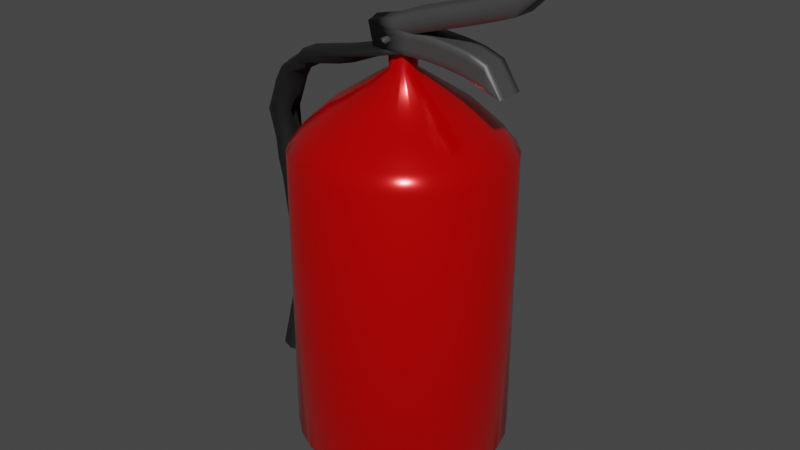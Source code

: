 # Source: Apar.blend  (saved by Blender 3.3.6; exported with 4.5.12 LTS)
import bpy
from mathutils import Matrix  # noqa: F401  (used for matrix-valued properties, if any)

bpy.ops.wm.read_factory_settings(use_empty=True)
scene = bpy.context.scene
scene.name = 'Scene'

# ---- collections
col_collection = bpy.data.collections.new('Collection'); scene.collection.children.link(col_collection)

# ---- materials (node trees are filled in below, after node groups)
mat_tabung = bpy.data.materials.new('Tabung')
mat_tabung.use_transparent_shadow = False
mat_pegangan = bpy.data.materials.new('Pegangan')
mat_pegangan.use_transparent_shadow = False
mat_selang = bpy.data.materials.new('Selang')
mat_selang.use_transparent_shadow = False

# ---- material node trees
mat_tabung.use_nodes = True; mat_tabung.node_tree.nodes.clear()
_N = mat_tabung.node_tree.nodes; _L = mat_tabung.node_tree.links
n0 = _N.new('ShaderNodeOutputMaterial'); n0.name = 'Material Output'; n0.location = (300, 300)
n1 = _N.new('ShaderNodeBsdfPrincipled'); n1.name = 'Principled BSDF'; n1.location = (-24, 296)
n1.distribution = 'GGX'
n1.subsurface_method = 'RANDOM_WALK_SKIN'
n1.inputs[0].default_value = (0.8, 0.0, 0.0, 1.0)
n1.inputs[1].default_value = 0.48
n1.inputs[2].default_value = 0.1873
n1.inputs[3].default_value = 1.45
n1.inputs[13].default_value = 0.6709
n1.inputs[27].default_value = (0.0, 0.0, 0.0, 1.0)
n1.inputs[28].default_value = 1.0
_L.new(n1.outputs[0], n0.inputs[0])
n0.is_active_output = True
mat_pegangan.use_nodes = True; mat_pegangan.node_tree.nodes.clear()
_N = mat_pegangan.node_tree.nodes; _L = mat_pegangan.node_tree.links
n0 = _N.new('ShaderNodeOutputMaterial'); n0.name = 'Material Output'; n0.location = (300, 300)
n1 = _N.new('ShaderNodeBsdfPrincipled'); n1.name = 'Principled BSDF.001'; n1.location = (-24, 301)
n1.distribution = 'GGX'
n1.subsurface_method = 'RANDOM_WALK_SKIN'
n1.inputs[0].default_value = (0.0903, 0.0903, 0.0903, 1.0)
n1.inputs[1].default_value = 0.44
n1.inputs[2].default_value = 0.5109
n1.inputs[3].default_value = 1.45
n1.inputs[13].default_value = 0.6564
n1.inputs[27].default_value = (0.0, 0.0, 0.0, 1.0)
n1.inputs[28].default_value = 1.0
_L.new(n1.outputs[0], n0.inputs[0])
n0.is_active_output = True
mat_selang.use_nodes = True; mat_selang.node_tree.nodes.clear()
_N = mat_selang.node_tree.nodes; _L = mat_selang.node_tree.links
n0 = _N.new('ShaderNodeBsdfPrincipled'); n0.name = 'Principled BSDF'; n0.location = (10, 300)
n0.distribution = 'GGX'
n0.subsurface_method = 'RANDOM_WALK_SKIN'
n0.inputs[0].default_value = (0.0, 0.0, 0.0, 1.0)
n0.inputs[2].default_value = 0.8164
n0.inputs[3].default_value = 1.45
n0.inputs[13].default_value = 0.6018
n0.inputs[27].default_value = (0.0, 0.0, 0.0, 1.0)
n0.inputs[28].default_value = 1.0
n1 = _N.new('ShaderNodeOutputMaterial'); n1.name = 'Material Output'; n1.location = (300, 300)
_L.new(n0.outputs[0], n1.inputs[0])
n1.is_active_output = True

# ---- world
world_world = bpy.data.worlds.new('World'); scene.world = world_world
world_world.use_nodes = True; world_world.node_tree.nodes.clear()
_N = world_world.node_tree.nodes; _L = world_world.node_tree.links
n0 = _N.new('ShaderNodeOutputWorld'); n0.name = 'World Output'; n0.location = (300, 300)
n1 = _N.new('ShaderNodeBackground'); n1.name = 'Background'; n1.location = (10, 300)
n1.inputs[0].default_value = (0.05088, 0.05088, 0.05088, 1.0)
_L.new(n1.outputs[0], n0.inputs[0])
n0.is_active_output = True
world_world.color = (0.05088, 0.05088, 0.05088)
world_world.use_sun_shadow = False
world_world.sun_shadow_jitter_overblur = 0.0

# ---- meshes
me_cylinder = bpy.data.meshes.new('Cylinder')
me_cylinder.from_pydata([(-1.231e-10, 0.4286, 0.0), (1.626e-09, 0.1221, 2.004), (0.09885, 0.4171, 0.0), (0.02816, 0.1188, 2.004), (0.1924, 0.383, 0.0), (0.0548, 0.1091, 2.004), (0.2755, 0.3283, 0.0), (0.07849, 0.09354, 2.004), (0.3438, 0.256, 0.0), (0.09795, 0.07292, 2.004), (0.3936, 0.1698, 0.0), (0.1121, 0.04837, 2.004), (0.4221, 0.07443, 0.0), (0.1203, 0.0212, 2.004), (0.4279, -0.02492, 0.0), (0.1219, -0.0071, 2.004), (0.4106, -0.1229, 0.0), (0.117, -0.03502, 2.004), (0.3712, -0.2143, 0.0), (0.1058, -0.06106, 2.004), (0.3118, -0.2941, 0.0), (0.08882, -0.0838, 2.004), (0.2355, -0.3581, 0.0), (0.0671, -0.102, 2.004), (0.1466, -0.4028, 0.0), (0.04176, -0.1147, 2.004), (0.04976, -0.4257, 0.0), (0.01418, -0.1213, 2.004), (-0.04976, -0.4257, 0.0), (-0.01418, -0.1213, 2.004), (-0.1466, -0.4028, 0.0), (-0.04176, -0.1147, 2.004), (-0.2355, -0.3581, 0.0), (-0.0671, -0.102, 2.004), (-0.3118, -0.2941, 0.0), (-0.08882, -0.0838, 2.004), (-0.3712, -0.2143, 0.0), (-0.1058, -0.06106, 2.004), (-0.4106, -0.1229, 0.0), (-0.117, -0.03502, 2.004), (-0.4279, -0.02492, 0.0), (-0.1219, -0.0071, 2.004), (-0.4221, 0.07443, 0.0), (-0.1203, 0.0212, 2.004), (-0.3936, 0.1698, 0.0), (-0.1121, 0.04837, 2.004), (-0.3438, 0.256, 0.0), (-0.09795, 0.07292, 2.004), (-0.2755, 0.3283, 0.0), (-0.07849, 0.09354, 2.004), (-0.1924, 0.383, 0.0), (-0.0548, 0.1091, 2.004), (-0.09885, 0.4171, 0.0), (-0.02816, 0.1188, 2.004), (-1.024e-08, 1.0, 1.633), (0.2306, 0.973, 1.633), (0.4488, 0.8936, 1.633), (0.6428, 0.766, 1.633), (0.8021, 0.5972, 1.633), (0.9182, 0.3961, 1.633), (0.9848, 0.1736, 1.633), (0.9983, -0.05814, 1.633), (0.958, -0.2868, 1.633), (0.866, -0.5, 1.633), (0.7274, -0.6862, 1.633), (0.5495, -0.8355, 1.633), (0.342, -0.9397, 1.633), (0.1161, -0.9932, 1.633), (-0.1161, -0.9932, 1.633), (-0.342, -0.9397, 1.633), (-0.5495, -0.8355, 1.633), (-0.7274, -0.6862, 1.633), (-0.866, -0.5, 1.633), (-0.958, -0.2868, 1.633), (-0.9983, -0.05814, 1.633), (-0.9848, 0.1736, 1.633), (-0.9182, 0.3961, 1.633), (-0.8021, 0.5972, 1.633), (-0.6428, 0.766, 1.633), (-0.4488, 0.8936, 1.633), (-0.2306, 0.973, 1.633), (-2.267e-09, 0.6318, 1.83), (0.1457, 0.6147, 1.83), (0.2835, 0.5646, 1.83), (0.4061, 0.484, 1.83), (0.5067, 0.3773, 1.83), (0.5801, 0.2502, 1.83), (0.6222, 0.1097, 1.83), (0.6307, -0.03673, 1.83), (0.6052, -0.1812, 1.83), (0.5471, -0.3159, 1.83), (0.4595, -0.4335, 1.83), (0.3472, -0.5278, 1.83), (0.2161, -0.5937, 1.83), (0.07334, -0.6275, 1.83), (-0.07334, -0.6275, 1.83), (-0.2161, -0.5937, 1.83), (-0.3472, -0.5278, 1.83), (-0.4595, -0.4335, 1.83), (-0.5471, -0.3159, 1.83), (-0.6052, -0.1812, 1.83), (-0.6307, -0.03673, 1.83), (-0.6222, 0.1097, 1.83), (-0.5801, 0.2502, 1.83), (-0.5067, 0.3773, 1.83), (-0.4061, 0.484, 1.83), (-0.2835, 0.5646, 1.83), (-0.1457, 0.6147, 1.83), (0.2017, 0.851, 1.714), (0.3925, 0.7815, 1.714), (0.5622, 0.67, 1.714), (0.7015, 0.5223, 1.714), (0.803, 0.3464, 1.714), (0.8613, 0.1519, 1.714), (0.8731, -0.05085, 1.714), (0.8378, -0.2508, 1.714), (0.7574, -0.4373, 1.714), (0.6361, -0.6002, 1.714), (0.4806, -0.7307, 1.714), (0.2991, -0.8218, 1.714), (0.1015, -0.8687, 1.714), (-0.1015, -0.8687, 1.714), (-0.2991, -0.8218, 1.714), (-0.4806, -0.7307, 1.714), (-0.6361, -0.6002, 1.714), (-0.7574, -0.4373, 1.714), (-0.8378, -0.2508, 1.714), (-0.8731, -0.05085, 1.714), (-0.8613, 0.1519, 1.714), (-0.803, 0.3464, 1.714), (-0.7015, 0.5223, 1.714), (-0.5622, 0.67, 1.714), (-0.3925, 0.7815, 1.714), (-0.2017, 0.851, 1.714), (-8.238e-09, 0.8746, 1.714), (0.1988, 0.8387, 0.0848), (0.3869, 0.7703, 0.0848), (0.5541, 0.6603, 0.0848), (0.6914, 0.5147, 0.0848), (0.7915, 0.3414, 0.0848), (0.8489, 0.1497, 0.0848), (0.8605, -0.05012, 0.0848), (0.8258, -0.2472, 0.0848), (0.7465, -0.431, 0.0848), (0.627, -0.5915, 0.0848), (0.4737, -0.7202, 0.0848), (0.2948, -0.81, 0.0848), (0.1001, -0.8561, 0.0848), (-0.1001, -0.8561, 0.0848), (-0.2948, -0.81, 0.0848), (-0.4737, -0.7202, 0.0848), (-0.627, -0.5915, 0.0848), (-0.7465, -0.431, 0.0848), (-0.8258, -0.2472, 0.0848), (-0.8605, -0.05012, 0.0848), (-0.8489, 0.1497, 0.0848), (-0.7915, 0.3414, 0.0848), (-0.6914, 0.5147, 0.0848), (-0.5541, 0.6603, 0.0848), (-0.3869, 0.7703, 0.0848), (-0.1988, 0.8387, 0.0848), (-6.468e-09, 0.862, 0.0848), (-1.024e-08, 1.0, 0.2054), (0.2306, 0.973, 0.2054), (0.4488, 0.8936, 0.2054), (0.6428, 0.766, 0.2054), (0.8021, 0.5972, 0.2054), (0.9182, 0.3961, 0.2054), (0.9848, 0.1736, 0.2054), (0.9983, -0.05814, 0.2054), (0.958, -0.2868, 0.2054), (0.866, -0.5, 0.2054), (0.7274, -0.6862, 0.2054), (0.5495, -0.8355, 0.2054), (0.342, -0.9397, 0.2054), (0.1161, -0.9932, 0.2054), (-0.1161, -0.9932, 0.2054), (-0.342, -0.9397, 0.2054), (-0.5495, -0.8355, 0.2054), (-0.7274, -0.6862, 0.2054), (-0.866, -0.5, 0.2054), (-0.958, -0.2868, 0.2054), (-0.9983, -0.05814, 0.2054), (-0.9848, 0.1736, 0.2054), (-0.9182, 0.3961, 0.2054), (-0.8021, 0.5972, 0.2054), (-0.6428, 0.766, 0.2054), (-0.4488, 0.8936, 0.2054), (-0.2306, 0.973, 0.2054), (8.648e-08, 0.1055, 2.164), (0.02432, 0.1026, 2.164), (0.04733, 0.09424, 2.164), (0.06779, 0.08079, 2.164), (0.08459, 0.06298, 2.164), (0.09683, 0.04177, 2.164), (0.1039, 0.01831, 2.164), (0.1053, -0.006132, 2.164), (0.101, -0.03025, 2.164), (0.09133, -0.05273, 2.164), (0.07671, -0.07237, 2.164), (0.05795, -0.08811, 2.164), (0.03607, -0.0991, 2.164), (0.01224, -0.1047, 2.164), (-0.01224, -0.1047, 2.164), (-0.03607, -0.0991, 2.164), (-0.05795, -0.08811, 2.164), (-0.07671, -0.07237, 2.164), (-0.09133, -0.05273, 2.164), (-0.101, -0.03025, 2.164), (-0.1053, -0.006132, 2.164), (-0.1039, 0.01831, 2.164), (-0.09683, 0.04177, 2.164), (-0.08459, 0.06298, 2.164), (-0.06779, 0.08079, 2.164), (-0.04733, 0.09424, 2.164), (-0.02432, 0.1026, 2.164), (0.0548, 0.1091, 2.146), (0.07849, 0.09354, 2.146), (0.1219, -0.0071, 2.146), (0.117, -0.03502, 2.146), (7.758e-08, 0.1221, 2.146), (0.02816, 0.1188, 2.146), (0.04176, -0.1147, 2.146), (0.01418, -0.1213, 2.146), (-0.08882, -0.0838, 2.146), (-0.1058, -0.06106, 2.146), (-0.1121, 0.04837, 2.146), (-0.09795, 0.07292, 2.146), (0.1121, 0.04837, 2.146), (0.1203, 0.0212, 2.146), (0.08882, -0.0838, 2.146), (0.0671, -0.102, 2.146), (-0.04176, -0.1147, 2.146), (-0.0671, -0.102, 2.146), (-0.1219, -0.0071, 2.146), (-0.1203, 0.0212, 2.146), (-0.0548, 0.1091, 2.146), (-0.02816, 0.1188, 2.146), (0.09795, 0.07292, 2.146), (0.1058, -0.06106, 2.146), (-0.01418, -0.1213, 2.146), (-0.117, -0.03502, 2.146), (-0.07849, 0.09354, 2.146)], [], [(81, 1, 3, 82), (82, 3, 5, 83), (83, 5, 7, 84), (84, 7, 9, 85), (85, 9, 11, 86), (86, 11, 13, 87), (87, 13, 15, 88), (88, 15, 17, 89), (89, 17, 19, 90), (90, 19, 21, 91), (91, 21, 23, 92), (92, 23, 25, 93), (93, 25, 27, 94), (94, 27, 29, 95), (95, 29, 31, 96), (96, 31, 33, 97), (97, 33, 35, 98), (98, 35, 37, 99), (99, 37, 39, 100), (100, 39, 41, 101), (101, 41, 43, 102), (102, 43, 45, 103), (103, 45, 47, 104), (104, 47, 49, 105), (105, 49, 51, 106), (217, 216, 191, 192), (106, 51, 53, 107), (107, 53, 1, 81), (0, 2, 4, 6, 8, 10, 12, 14, 16, 18, 20, 22, 24, 26, 28, 30, 32, 34, 36, 38, 40, 42, 44, 46, 48, 50, 52), (188, 80, 54, 162), (187, 79, 80, 188), (186, 78, 79, 187), (185, 77, 78, 186), (184, 76, 77, 185), (183, 75, 76, 184), (182, 74, 75, 183), (181, 73, 74, 182), (180, 72, 73, 181), (179, 71, 72, 180), (178, 70, 71, 179), (177, 69, 70, 178), (176, 68, 69, 177), (175, 67, 68, 176), (174, 66, 67, 175), (173, 65, 66, 174), (172, 64, 65, 173), (171, 63, 64, 172), (170, 62, 63, 171), (169, 61, 62, 170), (168, 60, 61, 169), (167, 59, 60, 168), (166, 58, 59, 167), (165, 57, 58, 166), (164, 56, 57, 165), (163, 55, 56, 164), (162, 54, 55, 163), (133, 107, 81, 134), (132, 106, 107, 133), (131, 105, 106, 132), (130, 104, 105, 131), (129, 103, 104, 130), (128, 102, 103, 129), (127, 101, 102, 128), (126, 100, 101, 127), (125, 99, 100, 126), (124, 98, 99, 125), (123, 97, 98, 124), (122, 96, 97, 123), (121, 95, 96, 122), (120, 94, 95, 121), (119, 93, 94, 120), (118, 92, 93, 119), (117, 91, 92, 118), (116, 90, 91, 117), (115, 89, 90, 116), (114, 88, 89, 115), (113, 87, 88, 114), (112, 86, 87, 113), (111, 85, 86, 112), (110, 84, 85, 111), (109, 83, 84, 110), (108, 82, 83, 109), (134, 81, 82, 108), (54, 134, 108, 55), (55, 108, 109, 56), (56, 109, 110, 57), (57, 110, 111, 58), (58, 111, 112, 59), (59, 112, 113, 60), (60, 113, 114, 61), (61, 114, 115, 62), (62, 115, 116, 63), (63, 116, 117, 64), (64, 117, 118, 65), (65, 118, 119, 66), (66, 119, 120, 67), (67, 120, 121, 68), (68, 121, 122, 69), (69, 122, 123, 70), (70, 123, 124, 71), (71, 124, 125, 72), (72, 125, 126, 73), (73, 126, 127, 74), (74, 127, 128, 75), (75, 128, 129, 76), (76, 129, 130, 77), (77, 130, 131, 78), (78, 131, 132, 79), (79, 132, 133, 80), (80, 133, 134, 54), (0, 161, 135, 2), (2, 135, 136, 4), (4, 136, 137, 6), (6, 137, 138, 8), (8, 138, 139, 10), (10, 139, 140, 12), (12, 140, 141, 14), (14, 141, 142, 16), (16, 142, 143, 18), (18, 143, 144, 20), (20, 144, 145, 22), (22, 145, 146, 24), (24, 146, 147, 26), (26, 147, 148, 28), (28, 148, 149, 30), (30, 149, 150, 32), (32, 150, 151, 34), (34, 151, 152, 36), (36, 152, 153, 38), (38, 153, 154, 40), (40, 154, 155, 42), (42, 155, 156, 44), (44, 156, 157, 46), (46, 157, 158, 48), (48, 158, 159, 50), (50, 159, 160, 52), (52, 160, 161, 0), (161, 162, 163, 135), (135, 163, 164, 136), (136, 164, 165, 137), (137, 165, 166, 138), (138, 166, 167, 139), (139, 167, 168, 140), (140, 168, 169, 141), (141, 169, 170, 142), (142, 170, 171, 143), (143, 171, 172, 144), (144, 172, 173, 145), (145, 173, 174, 146), (146, 174, 175, 147), (147, 175, 176, 148), (148, 176, 177, 149), (149, 177, 178, 150), (150, 178, 179, 151), (151, 179, 180, 152), (152, 180, 181, 153), (153, 181, 182, 154), (154, 182, 183, 155), (155, 183, 184, 156), (156, 184, 185, 157), (157, 185, 186, 158), (158, 186, 187, 159), (159, 187, 188, 160), (160, 188, 162, 161), (219, 218, 196, 197), (221, 220, 189, 190), (223, 222, 201, 202), (225, 224, 206, 207), (227, 226, 211, 212), (229, 228, 194, 195), (231, 230, 199, 200), (233, 232, 204, 205), (235, 234, 209, 210), (237, 236, 214, 215), (238, 217, 192, 193), (239, 219, 197, 198), (240, 223, 202, 203), (241, 225, 207, 208), (242, 227, 212, 213), (216, 221, 190, 191), (218, 229, 195, 196), (222, 231, 200, 201), (224, 233, 205, 206), (226, 235, 210, 211), (220, 237, 215, 189), (228, 238, 193, 194), (230, 239, 198, 199), (232, 240, 203, 204), (234, 241, 208, 209), (236, 242, 213, 214), (51, 49, 242, 236), (41, 39, 241, 234), (31, 29, 240, 232), (21, 19, 239, 230), (11, 9, 238, 228), (1, 53, 237, 220), (45, 43, 235, 226), (35, 33, 233, 224), (25, 23, 231, 222), (15, 13, 229, 218), (5, 3, 221, 216), (49, 47, 227, 242), (39, 37, 225, 241), (29, 27, 223, 240), (19, 17, 219, 239), (9, 7, 217, 238), (53, 51, 236, 237), (43, 41, 234, 235), (33, 31, 232, 233), (23, 21, 230, 231), (13, 11, 228, 229), (47, 45, 226, 227), (37, 35, 224, 225), (27, 25, 222, 223), (3, 1, 220, 221), (17, 15, 218, 219), (7, 5, 216, 217)])
me_cylinder.polygons.foreach_set('use_smooth', [True] * 217)
_uv = me_cylinder.uv_layers.new(name='UVMap')
_uv.uv.foreach_set('vector', [1.0, 0.9537, 1.0, 1.0, 0.963, 1.0, 0.963, 0.9537, 0.963, 0.9537, 0.963, 1.0, 0.9259, 1.0, 0.9259, 0.9537, 0.9259, 0.9537, 0.9259, 1.0, 0.8889, 1.0, 0.8889, 0.9537, 0.8889, 0.9537, 0.8889, 1.0, 0.8519, 1.0, 0.8519, 0.9537, 0.8519, 0.9537, 0.8519, 1.0, 0.8148, 1.0, 0.8148, 0.9537, 0.8148, 0.9537, 0.8148, 1.0, 0.7778, 1.0, 0.7778, 0.9537, 0.7778, 0.9537, 0.7778, 1.0, 0.7407, 1.0, 0.7407, 0.9537, 0.7407, 0.9537, 0.7407, 1.0, 0.7037, 1.0, 0.7037, 0.9537, 0.7037, 0.9537, 0.7037, 1.0, 0.6667, 1.0, 0.6667, 0.9537, 0.6667, 0.9537, 0.6667, 1.0, 0.6296, 1.0, 0.6296, 0.9537, 0.6296, 0.9537, 0.6296, 1.0, 0.5926, 1.0, 0.5926, 0.9537, 0.5926, 0.9537, 0.5926, 1.0, 0.5556, 1.0, 0.5556, 0.9537, 0.5556, 0.9537, 0.5556, 1.0, 0.5185, 1.0, 0.5185, 0.9537, 0.5185, 0.9537, 0.5185, 1.0, 0.4815, 1.0, 0.4815, 0.9537, 0.4815, 0.9537, 0.4815, 1.0, 0.4444, 1.0, 0.4444, 0.9537, 0.4444, 0.9537, 0.4444, 1.0, 0.4074, 1.0, 0.4074, 0.9537, 0.4074, 0.9537, 0.4074, 1.0, 0.3704, 1.0, 0.3704, 0.9537, 0.3704, 0.9537, 0.3704, 1.0, 0.3333, 1.0, 0.3333, 0.9537, 0.3333, 0.9537, 0.3333, 1.0, 0.2963, 1.0, 0.2963, 0.9537, 0.2963, 0.9537, 0.2963, 1.0, 0.2593, 1.0, 0.2593, 0.9537, 0.2593, 0.9537, 0.2593, 1.0, 0.2222, 1.0, 0.2222, 0.9537, 0.2222, 0.9537, 0.2222, 1.0, 0.1852, 1.0, 0.1852, 0.9537, 0.1852, 0.9537, 0.1852, 1.0, 0.1481, 1.0, 0.1481, 0.9537, 0.1481, 0.9537, 0.1481, 1.0, 0.1111, 1.0, 0.1111, 0.9537, 0.1111, 0.9537, 0.1111, 1.0, 0.07407, 1.0, 0.07407, 0.9537, 0.8889, 1.0, 0.9259, 1.0, 0.9259, 1.0, 0.8889, 1.0, 0.07407, 0.9537, 0.07407, 1.0, 0.03704, 1.0, 0.03704, 0.9537, 0.03704, 0.9537, 0.03704, 1.0, 2.086e-07, 1.0, 2.086e-07, 0.9537, 0.75, 0.49, 0.8053, 0.4835, 0.8577, 0.4645, 0.9043, 0.4339, 0.9425, 0.3933, 0.9704, 0.3451, 0.9864, 0.2917, 0.9896, 0.236, 0.9799, 0.1812, 0.9578, 0.13, 0.9246, 0.0853, 0.8819, 0.04948, 0.8321, 0.02447, 0.7779, 0.01162, 0.7221, 0.01162, 0.6679, 0.02447, 0.6181, 0.04948, 0.5754, 0.0853, 0.5422, 0.13, 0.5201, 0.1812, 0.5104, 0.236, 0.5136, 0.2917, 0.5296, 0.3451, 0.5575, 0.3933, 0.5957, 0.4339, 0.6423, 0.4645, 0.6947, 0.4835, 0.03704, 0.5504, 0.03704, 0.9073, 2.086e-07, 0.9073, 2.086e-07, 0.5504, 0.07407, 0.5504, 0.07407, 0.9073, 0.03704, 0.9073, 0.03704, 0.5504, 0.1111, 0.5504, 0.1111, 0.9073, 0.07407, 0.9073, 0.07407, 0.5504, 0.1481, 0.5504, 0.1481, 0.9073, 0.1111, 0.9073, 0.1111, 0.5504, 0.1852, 0.5504, 0.1852, 0.9073, 0.1481, 0.9073, 0.1481, 0.5504, 0.2222, 0.5504, 0.2222, 0.9073, 0.1852, 0.9073, 0.1852, 0.5504, 0.2593, 0.5504, 0.2593, 0.9073, 0.2222, 0.9073, 0.2222, 0.5504, 0.2963, 0.5504, 0.2963, 0.9073, 0.2593, 0.9073, 0.2593, 0.5504, 0.3333, 0.5504, 0.3333, 0.9073, 0.2963, 0.9073, 0.2963, 0.5504, 0.3704, 0.5504, 0.3704, 0.9073, 0.3333, 0.9073, 0.3333, 0.5504, 0.4074, 0.5504, 0.4074, 0.9073, 0.3704, 0.9073, 0.3704, 0.5504, 0.4444, 0.5504, 0.4444, 0.9073, 0.4074, 0.9073, 0.4074, 0.5504, 0.4815, 0.5504, 0.4815, 0.9073, 0.4444, 0.9073, 0.4444, 0.5504, 0.5185, 0.5504, 0.5185, 0.9073, 0.4815, 0.9073, 0.4815, 0.5504, 0.5556, 0.5504, 0.5556, 0.9073, 0.5185, 0.9073, 0.5185, 0.5504, 0.5926, 0.5504, 0.5926, 0.9073, 0.5556, 0.9073, 0.5556, 0.5504, 0.6296, 0.5504, 0.6296, 0.9073, 0.5926, 0.9073, 0.5926, 0.5504, 0.6667, 0.5504, 0.6667, 0.9073, 0.6296, 0.9073, 0.6296, 0.5504, 0.7037, 0.5504, 0.7037, 0.9073, 0.6667, 0.9073, 0.6667, 0.5504, 0.7407, 0.5504, 0.7407, 0.9073, 0.7037, 0.9073, 0.7037, 0.5504, 0.7778, 0.5504, 0.7778, 0.9073, 0.7407, 0.9073, 0.7407, 0.5504, 0.8148, 0.5504, 0.8148, 0.9073, 0.7778, 0.9073, 0.7778, 0.5504, 0.8519, 0.5504, 0.8519, 0.9073, 0.8148, 0.9073, 0.8148, 0.5504, 0.8889, 0.5504, 0.8889, 0.9073, 0.8519, 0.9073, 0.8519, 0.5504, 0.9259, 0.5504, 0.9259, 0.9073, 0.8889, 0.9073, 0.8889, 0.5504, 0.963, 0.5504, 0.963, 0.9073, 0.9259, 0.9073, 0.9259, 0.5504, 1.0, 0.5504, 1.0, 0.9073, 0.963, 0.9073, 0.963, 0.5504, 0.03704, 0.9305, 0.03704, 0.9537, 2.086e-07, 0.9537, 2.086e-07, 0.9305, 0.07407, 0.9305, 0.07407, 0.9537, 0.03704, 0.9537, 0.03704, 0.9305, 0.1111, 0.9305, 0.1111, 0.9537, 0.07407, 0.9537, 0.07407, 0.9305, 0.1481, 0.9305, 0.1481, 0.9537, 0.1111, 0.9537, 0.1111, 0.9305, 0.1852, 0.9305, 0.1852, 0.9537, 0.1481, 0.9537, 0.1481, 0.9305, 0.2222, 0.9305, 0.2222, 0.9537, 0.1852, 0.9537, 0.1852, 0.9305, 0.2593, 0.9305, 0.2593, 0.9537, 0.2222, 0.9537, 0.2222, 0.9305, 0.2963, 0.9305, 0.2963, 0.9537, 0.2593, 0.9537, 0.2593, 0.9305, 0.3333, 0.9305, 0.3333, 0.9537, 0.2963, 0.9537, 0.2963, 0.9305, 0.3704, 0.9305, 0.3704, 0.9537, 0.3333, 0.9537, 0.3333, 0.9305, 0.4074, 0.9305, 0.4074, 0.9537, 0.3704, 0.9537, 0.3704, 0.9305, 0.4444, 0.9305, 0.4444, 0.9537, 0.4074, 0.9537, 0.4074, 0.9305, 0.4815, 0.9305, 0.4815, 0.9537, 0.4444, 0.9537, 0.4444, 0.9305, 0.5185, 0.9305, 0.5185, 0.9537, 0.4815, 0.9537, 0.4815, 0.9305, 0.5556, 0.9305, 0.5556, 0.9537, 0.5185, 0.9537, 0.5185, 0.9305, 0.5926, 0.9305, 0.5926, 0.9537, 0.5556, 0.9537, 0.5556, 0.9305, 0.6296, 0.9305, 0.6296, 0.9537, 0.5926, 0.9537, 0.5926, 0.9305, 0.6667, 0.9305, 0.6667, 0.9537, 0.6296, 0.9537, 0.6296, 0.9305, 0.7037, 0.9305, 0.7037, 0.9537, 0.6667, 0.9537, 0.6667, 0.9305, 0.7407, 0.9305, 0.7407, 0.9537, 0.7037, 0.9537, 0.7037, 0.9305, 0.7778, 0.9305, 0.7778, 0.9537, 0.7407, 0.9537, 0.7407, 0.9305, 0.8148, 0.9305, 0.8148, 0.9537, 0.7778, 0.9537, 0.7778, 0.9305, 0.8519, 0.9305, 0.8519, 0.9537, 0.8148, 0.9537, 0.8148, 0.9305, 0.8889, 0.9305, 0.8889, 0.9537, 0.8519, 0.9537, 0.8519, 0.9305, 0.9259, 0.9305, 0.9259, 0.9537, 0.8889, 0.9537, 0.8889, 0.9305, 0.963, 0.9305, 0.963, 0.9537, 0.9259, 0.9537, 0.9259, 0.9305, 1.0, 0.9305, 1.0, 0.9537, 0.963, 0.9537, 0.963, 0.9305, 1.0, 0.9073, 1.0, 0.9305, 0.963, 0.9305, 0.963, 0.9073, 0.963, 0.9073, 0.963, 0.9305, 0.9259, 0.9305, 0.9259, 0.9073, 0.9259, 0.9073, 0.9259, 0.9305, 0.8889, 0.9305, 0.8889, 0.9073, 0.8889, 0.9073, 0.8889, 0.9305, 0.8519, 0.9305, 0.8519, 0.9073, 0.8519, 0.9073, 0.8519, 0.9305, 0.8148, 0.9305, 0.8148, 0.9073, 0.8148, 0.9073, 0.8148, 0.9305, 0.7778, 0.9305, 0.7778, 0.9073, 0.7778, 0.9073, 0.7778, 0.9305, 0.7407, 0.9305, 0.7407, 0.9073, 0.7407, 0.9073, 0.7407, 0.9305, 0.7037, 0.9305, 0.7037, 0.9073, 0.7037, 0.9073, 0.7037, 0.9305, 0.6667, 0.9305, 0.6667, 0.9073, 0.6667, 0.9073, 0.6667, 0.9305, 0.6296, 0.9305, 0.6296, 0.9073, 0.6296, 0.9073, 0.6296, 0.9305, 0.5926, 0.9305, 0.5926, 0.9073, 0.5926, 0.9073, 0.5926, 0.9305, 0.5556, 0.9305, 0.5556, 0.9073, 0.5556, 0.9073, 0.5556, 0.9305, 0.5185, 0.9305, 0.5185, 0.9073, 0.5185, 0.9073, 0.5185, 0.9305, 0.4815, 0.9305, 0.4815, 0.9073, 0.4815, 0.9073, 0.4815, 0.9305, 0.4444, 0.9305, 0.4444, 0.9073, 0.4444, 0.9073, 0.4444, 0.9305, 0.4074, 0.9305, 0.4074, 0.9073, 0.4074, 0.9073, 0.4074, 0.9305, 0.3704, 0.9305, 0.3704, 0.9073, 0.3704, 0.9073, 0.3704, 0.9305, 0.3333, 0.9305, 0.3333, 0.9073, 0.3333, 0.9073, 0.3333, 0.9305, 0.2963, 0.9305, 0.2963, 0.9073, 0.2963, 0.9073, 0.2963, 0.9305, 0.2593, 0.9305, 0.2593, 0.9073, 0.2593, 0.9073, 0.2593, 0.9305, 0.2222, 0.9305, 0.2222, 0.9073, 0.2222, 0.9073, 0.2222, 0.9305, 0.1852, 0.9305, 0.1852, 0.9073, 0.1852, 0.9073, 0.1852, 0.9305, 0.1481, 0.9305, 0.1481, 0.9073, 0.1481, 0.9073, 0.1481, 0.9305, 0.1111, 0.9305, 0.1111, 0.9073, 0.1111, 0.9073, 0.1111, 0.9305, 0.07407, 0.9305, 0.07407, 0.9073, 0.07407, 0.9073, 0.07407, 0.9305, 0.03704, 0.9305, 0.03704, 0.9073, 0.03704, 0.9073, 0.03704, 0.9305, 2.086e-07, 0.9305, 2.086e-07, 0.9073, 1.0, 0.5, 1.0, 0.5193, 0.963, 0.5193, 0.963, 0.5, 0.963, 0.5, 0.963, 0.5193, 0.9259, 0.5193, 0.9259, 0.5, 0.9259, 0.5, 0.9259, 0.5193, 0.8889, 0.5193, 0.8889, 0.5, 0.8889, 0.5, 0.8889, 0.5193, 0.8519, 0.5193, 0.8519, 0.5, 0.8519, 0.5, 0.8519, 0.5193, 0.8148, 0.5193, 0.8148, 0.5, 0.8148, 0.5, 0.8148, 0.5193, 0.7778, 0.5193, 0.7778, 0.5, 0.7778, 0.5, 0.7778, 0.5193, 0.7407, 0.5193, 0.7407, 0.5, 0.7407, 0.5, 0.7407, 0.5193, 0.7037, 0.5193, 0.7037, 0.5, 0.7037, 0.5, 0.7037, 0.5193, 0.6667, 0.5193, 0.6667, 0.5, 0.6667, 0.5, 0.6667, 0.5193, 0.6296, 0.5193, 0.6296, 0.5, 0.6296, 0.5, 0.6296, 0.5193, 0.5926, 0.5193, 0.5926, 0.5, 0.5926, 0.5, 0.5926, 0.5193, 0.5556, 0.5193, 0.5556, 0.5, 0.5556, 0.5, 0.5556, 0.5193, 0.5185, 0.5193, 0.5185, 0.5, 0.5185, 0.5, 0.5185, 0.5193, 0.4815, 0.5193, 0.4815, 0.5, 0.4815, 0.5, 0.4815, 0.5193, 0.4444, 0.5193, 0.4444, 0.5, 0.4444, 0.5, 0.4444, 0.5193, 0.4074, 0.5193, 0.4074, 0.5, 0.4074, 0.5, 0.4074, 0.5193, 0.3704, 0.5193, 0.3704, 0.5, 0.3704, 0.5, 0.3704, 0.5193, 0.3333, 0.5193, 0.3333, 0.5, 0.3333, 0.5, 0.3333, 0.5193, 0.2963, 0.5193, 0.2963, 0.5, 0.2963, 0.5, 0.2963, 0.5193, 0.2593, 0.5193, 0.2593, 0.5, 0.2593, 0.5, 0.2593, 0.5193, 0.2222, 0.5193, 0.2222, 0.5, 0.2222, 0.5, 0.2222, 0.5193, 0.1852, 0.5193, 0.1852, 0.5, 0.1852, 0.5, 0.1852, 0.5193, 0.1481, 0.5193, 0.1481, 0.5, 0.1481, 0.5, 0.1481, 0.5193, 0.1111, 0.5193, 0.1111, 0.5, 0.1111, 0.5, 0.1111, 0.5193, 0.07407, 0.5193, 0.07407, 0.5, 0.07407, 0.5, 0.07407, 0.5193, 0.03704, 0.5193, 0.03704, 0.5, 0.03704, 0.5, 0.03704, 0.5193, 2.086e-07, 0.5193, 2.086e-07, 0.5, 1.0, 0.5193, 1.0, 0.5504, 0.963, 0.5504, 0.963, 0.5193, 0.963, 0.5193, 0.963, 0.5504, 0.9259, 0.5504, 0.9259, 0.5193, 0.9259, 0.5193, 0.9259, 0.5504, 0.8889, 0.5504, 0.8889, 0.5193, 0.8889, 0.5193, 0.8889, 0.5504, 0.8519, 0.5504, 0.8519, 0.5193, 0.8519, 0.5193, 0.8519, 0.5504, 0.8148, 0.5504, 0.8148, 0.5193, 0.8148, 0.5193, 0.8148, 0.5504, 0.7778, 0.5504, 0.7778, 0.5193, 0.7778, 0.5193, 0.7778, 0.5504, 0.7407, 0.5504, 0.7407, 0.5193, 0.7407, 0.5193, 0.7407, 0.5504, 0.7037, 0.5504, 0.7037, 0.5193, 0.7037, 0.5193, 0.7037, 0.5504, 0.6667, 0.5504, 0.6667, 0.5193, 0.6667, 0.5193, 0.6667, 0.5504, 0.6296, 0.5504, 0.6296, 0.5193, 0.6296, 0.5193, 0.6296, 0.5504, 0.5926, 0.5504, 0.5926, 0.5193, 0.5926, 0.5193, 0.5926, 0.5504, 0.5556, 0.5504, 0.5556, 0.5193, 0.5556, 0.5193, 0.5556, 0.5504, 0.5185, 0.5504, 0.5185, 0.5193, 0.5185, 0.5193, 0.5185, 0.5504, 0.4815, 0.5504, 0.4815, 0.5193, 0.4815, 0.5193, 0.4815, 0.5504, 0.4444, 0.5504, 0.4444, 0.5193, 0.4444, 0.5193, 0.4444, 0.5504, 0.4074, 0.5504, 0.4074, 0.5193, 0.4074, 0.5193, 0.4074, 0.5504, 0.3704, 0.5504, 0.3704, 0.5193, 0.3704, 0.5193, 0.3704, 0.5504, 0.3333, 0.5504, 0.3333, 0.5193, 0.3333, 0.5193, 0.3333, 0.5504, 0.2963, 0.5504, 0.2963, 0.5193, 0.2963, 0.5193, 0.2963, 0.5504, 0.2593, 0.5504, 0.2593, 0.5193, 0.2593, 0.5193, 0.2593, 0.5504, 0.2222, 0.5504, 0.2222, 0.5193, 0.2222, 0.5193, 0.2222, 0.5504, 0.1852, 0.5504, 0.1852, 0.5193, 0.1852, 0.5193, 0.1852, 0.5504, 0.1481, 0.5504, 0.1481, 0.5193, 0.1481, 0.5193, 0.1481, 0.5504, 0.1111, 0.5504, 0.1111, 0.5193, 0.1111, 0.5193, 0.1111, 0.5504, 0.07407, 0.5504, 0.07407, 0.5193, 0.07407, 0.5193, 0.07407, 0.5504, 0.03704, 0.5504, 0.03704, 0.5193, 0.03704, 0.5193, 0.03704, 0.5504, 2.086e-07, 0.5504, 2.086e-07, 0.5193, 0.7037, 1.0, 0.7407, 1.0, 0.7407, 1.0, 0.7037, 1.0, 0.963, 1.0, 1.0, 1.0, 1.0, 1.0, 0.963, 1.0, 0.5185, 1.0, 0.5556, 1.0, 0.5556, 1.0, 0.5185, 1.0, 0.3333, 1.0, 0.3704, 1.0, 0.3704, 1.0, 0.3333, 1.0, 0.1481, 1.0, 0.1852, 1.0, 0.1852, 1.0, 0.1481, 1.0, 0.7778, 1.0, 0.8148, 1.0, 0.8148, 1.0, 0.7778, 1.0, 0.5926, 1.0, 0.6296, 1.0, 0.6296, 1.0, 0.5926, 1.0, 0.4074, 1.0, 0.4444, 1.0, 0.4444, 1.0, 0.4074, 1.0, 0.2222, 1.0, 0.2593, 1.0, 0.2593, 1.0, 0.2222, 1.0, 0.03704, 1.0, 0.07407, 1.0, 0.07407, 1.0, 0.03704, 1.0, 0.8519, 1.0, 0.8889, 1.0, 0.8889, 1.0, 0.8519, 1.0, 0.6667, 1.0, 0.7037, 1.0, 0.7037, 1.0, 0.6667, 1.0, 0.4815, 1.0, 0.5185, 1.0, 0.5185, 1.0, 0.4815, 1.0, 0.2963, 1.0, 0.3333, 1.0, 0.3333, 1.0, 0.2963, 1.0, 0.1111, 1.0, 0.1481, 1.0, 0.1481, 1.0, 0.1111, 1.0, 0.9259, 1.0, 0.963, 1.0, 0.963, 1.0, 0.9259, 1.0, 0.7407, 1.0, 0.7778, 1.0, 0.7778, 1.0, 0.7407, 1.0, 0.5556, 1.0, 0.5926, 1.0, 0.5926, 1.0, 0.5556, 1.0, 0.3704, 1.0, 0.4074, 1.0, 0.4074, 1.0, 0.3704, 1.0, 0.1852, 1.0, 0.2222, 1.0, 0.2222, 1.0, 0.1852, 1.0, 2.086e-07, 1.0, 0.03704, 1.0, 0.03704, 1.0, 2.086e-07, 1.0, 0.8148, 1.0, 0.8519, 1.0, 0.8519, 1.0, 0.8148, 1.0, 0.6296, 1.0, 0.6667, 1.0, 0.6667, 1.0, 0.6296, 1.0, 0.4444, 1.0, 0.4815, 1.0, 0.4815, 1.0, 0.4444, 1.0, 0.2593, 1.0, 0.2963, 1.0, 0.2963, 1.0, 0.2593, 1.0, 0.07407, 1.0, 0.1111, 1.0, 0.1111, 1.0, 0.07407, 1.0, 0.07407, 1.0, 0.1111, 1.0, 0.1111, 1.0, 0.07407, 1.0, 0.2593, 1.0, 0.2963, 1.0, 0.2963, 1.0, 0.2593, 1.0, 0.4444, 1.0, 0.4815, 1.0, 0.4815, 1.0, 0.4444, 1.0, 0.6296, 1.0, 0.6667, 1.0, 0.6667, 1.0, 0.6296, 1.0, 0.8148, 1.0, 0.8519, 1.0, 0.8519, 1.0, 0.8148, 1.0, 2.086e-07, 1.0, 0.03704, 1.0, 0.03704, 1.0, 2.086e-07, 1.0, 0.1852, 1.0, 0.2222, 1.0, 0.2222, 1.0, 0.1852, 1.0, 0.3704, 1.0, 0.4074, 1.0, 0.4074, 1.0, 0.3704, 1.0, 0.5556, 1.0, 0.5926, 1.0, 0.5926, 1.0, 0.5556, 1.0, 0.7407, 1.0, 0.7778, 1.0, 0.7778, 1.0, 0.7407, 1.0, 0.9259, 1.0, 0.963, 1.0, 0.963, 1.0, 0.9259, 1.0, 0.1111, 1.0, 0.1481, 1.0, 0.1481, 1.0, 0.1111, 1.0, 0.2963, 1.0, 0.3333, 1.0, 0.3333, 1.0, 0.2963, 1.0, 0.4815, 1.0, 0.5185, 1.0, 0.5185, 1.0, 0.4815, 1.0, 0.6667, 1.0, 0.7037, 1.0, 0.7037, 1.0, 0.6667, 1.0, 0.8519, 1.0, 0.8889, 1.0, 0.8889, 1.0, 0.8519, 1.0, 0.03704, 1.0, 0.07407, 1.0, 0.07407, 1.0, 0.03704, 1.0, 0.2222, 1.0, 0.2593, 1.0, 0.2593, 1.0, 0.2222, 1.0, 0.4074, 1.0, 0.4444, 1.0, 0.4444, 1.0, 0.4074, 1.0, 0.5926, 1.0, 0.6296, 1.0, 0.6296, 1.0, 0.5926, 1.0, 0.7778, 1.0, 0.8148, 1.0, 0.8148, 1.0, 0.7778, 1.0, 0.1481, 1.0, 0.1852, 1.0, 0.1852, 1.0, 0.1481, 1.0, 0.3333, 1.0, 0.3704, 1.0, 0.3704, 1.0, 0.3333, 1.0, 0.5185, 1.0, 0.5556, 1.0, 0.5556, 1.0, 0.5185, 1.0, 0.963, 1.0, 1.0, 1.0, 1.0, 1.0, 0.963, 1.0, 0.7037, 1.0, 0.7407, 1.0, 0.7407, 1.0, 0.7037, 1.0, 0.8889, 1.0, 0.9259, 1.0, 0.9259, 1.0, 0.8889, 1.0])
me_cylinder.materials.append(mat_tabung)
me_cylinder.use_remesh_fix_poles = True
me_cylinder.use_remesh_preserve_attributes = False
me_cylinder.update()
me_plane = bpy.data.meshes.new('Plane')
me_plane.from_pydata([(-7.657, -0.02782, 0.7176), (-5.657, -0.02782, 0.7176), (-5.657, 0.01969, 0.7176), (-7.657, 0.01969, 0.7176), (-7.657, -0.02782, 0.7469), (-5.657, -0.02782, 0.7469), (-9.44, -0.02782, 0.7236), (-9.44, -0.02782, 0.7528), (-11.32, -0.02782, 0.7263), (-11.32, -0.02782, 0.7556), (-13.26, -0.02782, 0.7295), (-13.26, -0.02782, 0.7587), (-14.96, -0.02782, 0.7329), (-14.96, -0.02782, 0.7622), (-16.52, -0.02782, 0.7371), (-16.52, -0.02782, 0.7663), (-18.0, -0.02782, 0.7579), (-18.0, -0.02782, 0.7715), (-7.657, 0.01969, 0.7469), (-5.657, 0.01969, 0.7469), (-9.44, 0.01969, 0.7236), (-9.44, 0.01969, 0.7528), (-11.32, 0.01969, 0.7263), (-11.32, 0.01969, 0.7556), (-13.26, 0.01969, 0.7295), (-13.26, 0.01969, 0.7587), (-14.96, 0.01969, 0.7329), (-14.96, 0.01969, 0.7622), (-16.52, 0.01969, 0.7371), (-16.52, 0.01969, 0.7663), (-18.0, 0.01969, 0.7579), (-18.0, 0.01969, 0.7715), (-18.57, -0.02782, 0.7737), (-18.57, -0.02782, 0.7739), (-18.57, 0.01969, 0.7737), (-18.57, 0.01969, 0.7739), (-7.657, -0.004064, 0.7176), (-5.657, -0.004064, 0.7176), (-7.657, -0.004064, 0.7528), (-9.44, -0.004064, 0.7587), (-16.52, -0.004064, 0.7723), (-18.0, -0.004064, 0.7775), (-14.96, -0.004064, 0.7329), (-13.26, -0.004064, 0.7295), (-13.26, -0.004064, 0.7646), (-14.96, -0.004064, 0.7681), (-11.32, -0.004064, 0.7263), (-9.44, -0.004064, 0.7236), (-5.657, -0.004064, 0.7528), (-11.32, -0.004064, 0.7615), (-16.52, -0.004064, 0.7371), (-18.0, -0.004064, 0.7579), (-18.57, -0.004064, 0.7798), (-18.57, -0.004064, 0.7737), (-7.657, 0.01969, 0.7323), (-7.657, -0.02782, 0.7323), (-5.657, -0.02782, 0.7323), (-9.44, -0.02782, 0.7382), (-11.32, -0.02782, 0.7409), (-13.26, -0.02782, 0.7441), (-14.96, -0.02782, 0.7476), (-16.52, -0.02782, 0.7517), (-18.0, -0.02782, 0.7647), (-5.657, 0.01969, 0.7323), (-9.44, 0.01969, 0.7382), (-11.32, 0.01969, 0.7409), (-13.26, 0.01969, 0.7441), (-14.96, 0.01969, 0.7476), (-16.52, 0.01969, 0.7517), (-18.0, 0.01969, 0.7647), (-18.57, -0.02782, 0.7738), (-18.57, 0.01969, 0.7738), (-18.57, -0.004064, 0.7738), (-5.657, -0.004064, 0.7323), (-5.657, -0.01594, 0.7176), (-9.44, -0.01594, 0.7548), (-18.0, -0.01594, 0.7736), (-13.26, -0.01594, 0.7295), (-14.96, -0.01594, 0.7642), (-9.44, -0.01594, 0.7236), (-11.32, -0.01594, 0.7576), (-18.57, -0.01594, 0.776), (-7.657, -0.01594, 0.7176), (-7.657, -0.01594, 0.7489), (-16.52, -0.01594, 0.7684), (-14.96, -0.01594, 0.7329), (-13.26, -0.01594, 0.7608), (-11.32, -0.01594, 0.7263), (-5.657, -0.01594, 0.7489), (-16.52, -0.01594, 0.7371), (-18.0, -0.01594, 0.7579), (-18.57, -0.01594, 0.7737), (-5.657, -0.01594, 0.7323), (-18.57, -0.01594, 0.7738), (-7.657, 0.007813, 0.7176), (-7.657, 0.007813, 0.7489), (-16.52, 0.007813, 0.7684), (-14.96, 0.007813, 0.7329), (-13.26, 0.007813, 0.7608), (-11.32, 0.007813, 0.7263), (-5.657, 0.007813, 0.7489), (-16.52, 0.007813, 0.7371), (-18.0, 0.007813, 0.7579), (-18.57, 0.007813, 0.7737), (-5.657, 0.007813, 0.7176), (-9.44, 0.007813, 0.7548), (-18.0, 0.007813, 0.7736), (-13.26, 0.007813, 0.7295), (-14.96, 0.007813, 0.7642), (-9.44, 0.007813, 0.7236), (-11.32, 0.007813, 0.7576), (-18.57, 0.007813, 0.776), (-18.57, 0.007813, 0.7738), (-5.657, 0.007813, 0.7323), (-7.243, 0.007813, 0.7176), (-6.649, 0.007813, 0.7176), (-7.238, 0.01969, 0.7176), (-6.644, 0.01969, 0.7176), (-7.253, -0.01594, 0.7176), (-6.659, -0.01594, 0.7176), (-7.248, -0.004064, 0.7176), (-6.654, -0.004064, 0.7176), (-7.258, -0.02782, 0.7176), (-7.236, -0.02782, 0.7198), (-7.03, -0.02782, 0.7239), (-7.116, -0.02782, 0.7231), (-7.188, -0.02782, 0.7216), (-6.668, -0.02782, 0.7187), (-6.664, -0.02782, 0.7176), (-6.704, -0.02782, 0.7208), (-6.936, -0.02782, 0.7241), (-6.845, -0.02782, 0.7236), (-6.765, -0.02782, 0.7225), (-7.24, 0.01969, 0.7182), (-7.218, 0.01969, 0.7203), (-7.011, 0.01969, 0.7245), (-7.098, 0.01969, 0.7237), (-7.169, 0.01969, 0.7222), (-6.649, 0.01969, 0.7193), (-6.685, 0.01969, 0.7214), (-6.918, 0.01969, 0.7247), (-6.827, 0.01969, 0.7242), (-6.746, 0.01969, 0.723), (-7.257, -0.02385, 0.7176)], [], [(63, 54, 18, 19), (56, 5, 4, 55), (55, 57, 6, 0), (57, 58, 8, 6), (58, 59, 10, 8), (59, 60, 12, 10), (60, 61, 14, 12), (61, 62, 16, 14), (54, 3, 20, 64), (64, 20, 22, 65), (65, 22, 24, 66), (66, 24, 26, 67), (67, 26, 28, 68), (68, 28, 30, 69), (3, 116, 114, 94), (104, 115, 117, 2), (105, 95, 18, 21), (106, 96, 29, 31), (107, 97, 26, 24), (108, 98, 25, 27), (109, 99, 22, 20), (95, 100, 19, 18), (110, 105, 21, 23), (97, 101, 28, 26), (113, 104, 2, 63), (96, 108, 27, 29), (99, 107, 24, 22), (69, 30, 34, 71), (98, 110, 23, 25), (94, 109, 20, 3), (101, 102, 30, 28), (112, 111, 35, 71), (90, 16, 32, 91), (62, 17, 33, 70), (106, 31, 35, 111), (76, 41, 52, 81), (102, 51, 53, 103), (93, 81, 52, 72), (89, 90, 51, 50), (82, 79, 47, 36), (86, 80, 49, 44), (87, 77, 43, 46), (84, 78, 45, 40), (92, 74, 37, 73), (85, 89, 50, 42), (80, 75, 39, 49), (83, 88, 48, 38), (79, 87, 46, 47), (78, 86, 44, 45), (77, 85, 42, 43), (76, 84, 40, 41), (75, 83, 38, 39), (36, 120, 118, 82), (74, 119, 121, 37), (88, 92, 73, 48), (91, 93, 72, 53), (16, 62, 70, 32), (103, 112, 71, 34), (31, 69, 71, 35), (100, 113, 63, 19), (29, 68, 69, 31), (27, 67, 68, 29), (25, 66, 67, 27), (23, 65, 66, 25), (21, 64, 65, 23), (18, 54, 64, 21), (15, 17, 62, 61), (13, 15, 61, 60), (11, 13, 60, 59), (9, 11, 59, 58), (7, 9, 58, 57), (4, 7, 57, 55), (127, 128, 1, 56, 55, 0, 122, 123, 126, 125, 124, 130, 131, 132, 129), (133, 116, 3, 54, 63, 2, 117, 138, 139, 142, 141, 140, 135, 136, 137, 134), (32, 70, 93, 91), (5, 56, 92, 88), (82, 118, 143, 122, 0), (1, 128, 119, 74), (7, 4, 83, 75), (17, 15, 84, 76), (10, 12, 85, 77), (13, 11, 86, 78), (6, 8, 87, 79), (4, 5, 88, 83), (9, 7, 75, 80), (12, 14, 89, 85), (56, 1, 74, 92), (15, 13, 78, 84), (8, 10, 77, 87), (11, 9, 80, 86), (0, 6, 79, 82), (14, 16, 90, 89), (70, 33, 81, 93), (17, 76, 81, 33), (51, 90, 91, 53), (48, 73, 113, 100), (53, 72, 112, 103), (30, 102, 103, 34), (41, 106, 111, 52), (72, 52, 111, 112), (50, 51, 102, 101), (36, 47, 109, 94), (44, 49, 110, 98), (46, 43, 107, 99), (40, 45, 108, 96), (73, 37, 104, 113), (42, 50, 101, 97), (49, 39, 105, 110), (38, 48, 100, 95), (47, 46, 99, 109), (45, 44, 98, 108), (43, 42, 97, 107), (41, 40, 96, 106), (39, 38, 95, 105), (94, 114, 120, 36), (37, 121, 115, 104), (117, 115, 121, 119, 128, 127, 138), (138, 127, 129, 139), (129, 132, 142, 139), (132, 131, 141, 142), (131, 130, 140, 141), (130, 124, 135, 140), (124, 125, 136, 135), (125, 126, 137, 136), (126, 123, 134, 137), (134, 123, 122, 143, 133), (114, 116, 133, 143, 118, 120)])
me_plane.polygons.foreach_set('use_smooth', [True] * 127)
_uv = me_plane.uv_layers.new(name='UVMap')
_uv.uv.foreach_set('vector', [1.0, 0.0, 0.0, 0.0, 0.0, 0.0, 1.0, 0.0, 1.0, 0.0, 1.0, 0.0, 0.0, 0.0, 0.0, 0.0, 0.0, 0.0, 0.0, 0.0, 0.0, 0.0, 0.0, 0.0, 0.0, 0.0, 0.0, 0.0, 0.0, 0.0, 0.0, 0.0, 0.0, 0.0, 0.0, 0.0, 0.0, 0.0, 0.0, 0.0, 0.0, 0.0, 0.0, 0.0, 0.0, 0.0, 0.0, 0.0, 0.0, 0.0, 0.0, 0.0, 0.0, 0.0, 0.0, 0.0, 0.0, 0.0, 0.0, 0.0, 0.0, 0.0, 0.0, 0.0, 0.0, 0.0, 0.0, 0.0, 0.0, 0.0, 0.0, 0.0, 0.0, 0.0, 0.0, 0.0, 0.0, 0.0, 0.0, 0.0, 0.0, 0.0, 0.0, 0.0, 0.0, 0.0, 0.0, 0.0, 0.0, 0.0, 0.0, 0.0, 0.0, 0.0, 0.0, 0.0, 0.0, 0.0, 0.0, 0.0, 0.0, 0.0, 0.0, 0.0, 0.0, 0.0, 0.0, 0.0, 0.0, 0.0, 0.0, 0.0, 0.0, 0.0, 0.2094, 0.0, 0.2069, 0.0, 0.0, 0.0, 1.0, 0.0, 0.5042, 0.0, 0.5067, 0.0, 1.0, 0.0, 0.0, 0.0, 0.0, 0.0, 0.0, 0.0, 0.0, 0.0, 0.0, 0.0, 0.0, 0.0, 0.0, 0.0, 0.0, 0.0, 0.0, 0.0, 0.0, 0.0, 0.0, 0.0, 0.0, 0.0, 0.0, 0.0, 0.0, 0.0, 0.0, 0.0, 0.0, 0.0, 0.0, 0.0, 0.0, 0.0, 0.0, 0.0, 0.0, 0.0, 0.0, 0.0, 1.0, 0.0, 1.0, 0.0, 0.0, 0.0, 0.0, 0.0, 0.0, 0.0, 0.0, 0.0, 0.0, 0.0, 0.0, 0.0, 0.0, 0.0, 0.0, 0.0, 0.0, 0.0, 1.0, 0.0, 1.0, 0.0, 1.0, 0.0, 1.0, 0.0, 0.0, 0.0, 0.0, 0.0, 0.0, 0.0, 0.0, 0.0, 0.0, 0.0, 0.0, 0.0, 0.0, 0.0, 0.0, 0.0, 0.0, 0.0, 0.0, 0.0, 0.0, 0.0, 0.0, 0.0, 0.0, 0.0, 0.0, 0.0, 0.0, 0.0, 0.0, 0.0, 0.0, 0.0, 0.0, 0.0, 0.0, 0.0, 0.0, 0.0, 0.0, 0.0, 0.0, 0.0, 0.0, 0.0, 0.0, 0.0, 0.0, 0.0, 0.0, 0.0, 0.0, 0.0, 0.0, 0.0, 0.0, 0.0, 0.0, 0.0, 0.0, 0.0, 0.0, 0.0, 0.0, 0.0, 0.0, 0.0, 0.0, 0.0, 0.0, 0.0, 0.0, 0.0, 0.0, 0.0, 0.0, 0.0, 0.0, 0.0, 0.0, 0.0, 0.0, 0.0, 0.0, 0.0, 0.0, 0.0, 0.0, 0.0, 0.0, 0.0, 0.0, 0.0, 0.0, 0.0, 0.0, 0.0, 0.0, 0.0, 0.0, 0.0, 0.0, 0.0, 0.0, 0.0, 0.0, 0.0, 0.0, 0.0, 0.0, 0.0, 0.0, 0.0, 0.0, 0.0, 0.0, 0.0, 0.0, 0.0, 0.0, 0.0, 0.0, 0.0, 0.0, 0.0, 0.0, 0.0, 0.0, 0.0, 0.0, 0.0, 0.0, 0.0, 0.0, 0.0, 0.0, 0.0, 0.0, 0.0, 0.0, 0.0, 0.0, 0.0, 1.0, 0.0, 1.0, 0.0, 1.0, 0.0, 1.0, 0.0, 0.0, 0.0, 0.0, 0.0, 0.0, 0.0, 0.0, 0.0, 0.0, 0.0, 0.0, 0.0, 0.0, 0.0, 0.0, 0.0, 0.0, 0.0, 1.0, 0.0, 1.0, 0.0, 0.0, 0.0, 0.0, 0.0, 0.0, 0.0, 0.0, 0.0, 0.0, 0.0, 0.0, 0.0, 0.0, 0.0, 0.0, 0.0, 0.0, 0.0, 0.0, 0.0, 0.0, 0.0, 0.0, 0.0, 0.0, 0.0, 0.0, 0.0, 0.0, 0.0, 0.0, 0.0, 0.0, 0.0, 0.0, 0.0, 0.0, 0.0, 0.0, 0.0, 0.0, 0.0, 0.0, 0.0, 0.2044, 0.0, 0.2019, 0.0, 0.0, 0.0, 1.0, 0.0, 0.4991, 0.0, 0.5017, 0.0, 1.0, 0.0, 1.0, 0.0, 1.0, 0.0, 1.0, 0.0, 1.0, 0.0, 0.0, 0.0, 0.0, 0.0, 0.0, 0.0, 0.0, 0.0, 0.0, 0.0, 0.0, 0.0, 0.0, 0.0, 0.0, 0.0, 0.0, 0.0, 0.0, 0.0, 0.0, 0.0, 0.0, 0.0, 0.0, 0.0, 0.0, 0.0, 0.0, 0.0, 0.0, 0.0, 1.0, 0.0, 1.0, 0.0, 1.0, 0.0, 1.0, 0.0, 0.0, 0.0, 0.0, 0.0, 0.0, 0.0, 0.0, 0.0, 0.0, 0.0, 0.0, 0.0, 0.0, 0.0, 0.0, 0.0, 0.0, 0.0, 0.0, 0.0, 0.0, 0.0, 0.0, 0.0, 0.0, 0.0, 0.0, 0.0, 0.0, 0.0, 0.0, 0.0, 0.0, 0.0, 0.0, 0.0, 0.0, 0.0, 0.0, 0.0, 0.0, 0.0, 0.0, 0.0, 0.0, 0.0, 0.0, 0.0, 0.0, 0.0, 0.0, 0.0, 0.0, 0.0, 0.0, 0.0, 0.0, 0.0, 0.0, 0.0, 0.0, 0.0, 0.0, 0.0, 0.0, 0.0, 0.0, 0.0, 0.0, 0.0, 0.0, 0.0, 0.0, 0.0, 0.0, 0.0, 0.0, 0.0, 0.0, 0.0, 0.0, 0.0, 0.0, 0.0, 0.0, 0.0, 0.0, 0.0, 0.0, 0.0, 0.0, 0.0, 0.0, 0.0, 0.0, 0.0, 0.4948, 0.0, 0.4966, 0.0, 1.0, 0.0, 1.0, 0.0, 0.0, 0.0, 0.0, 0.0, 0.1997, 0.0, 0.2103, 0.0, 0.2348, 0.0, 0.2704, 0.0, 0.3137, 0.0, 0.3605, 0.0, 0.4062, 0.0, 0.4462, 0.0, 0.4768, 0.0, 0.2085, 0.0, 0.2094, 0.0, 0.0, 0.0, 0.0, 0.0, 1.0, 0.0, 1.0, 0.0, 0.5067, 0.0, 0.5039, 0.0, 0.4859, 0.0, 0.4553, 0.0, 0.4153, 0.0, 0.3696, 0.0, 0.3228, 0.0, 0.2795, 0.0, 0.2439, 0.0, 0.2194, 0.0, 0.0, 0.0, 0.0, 0.0, 0.0, 0.0, 0.0, 0.0, 1.0, 0.0, 1.0, 0.0, 1.0, 0.0, 1.0, 0.0, 0.0, 0.0, 0.2019, 0.0, 0.2002, 0.0, 0.1997, 0.0, 0.0, 0.0, 1.0, 0.0, 0.4966, 0.0, 0.4991, 0.0, 1.0, 0.0, 0.0, 0.0, 0.0, 0.0, 0.0, 0.0, 0.0, 0.0, 0.0, 0.0, 0.0, 0.0, 0.0, 0.0, 0.0, 0.0, 0.0, 0.0, 0.0, 0.0, 0.0, 0.0, 0.0, 0.0, 0.0, 0.0, 0.0, 0.0, 0.0, 0.0, 0.0, 0.0, 0.0, 0.0, 0.0, 0.0, 0.0, 0.0, 0.0, 0.0, 0.0, 0.0, 1.0, 0.0, 1.0, 0.0, 0.0, 0.0, 0.0, 0.0, 0.0, 0.0, 0.0, 0.0, 0.0, 0.0, 0.0, 0.0, 0.0, 0.0, 0.0, 0.0, 0.0, 0.0, 1.0, 0.0, 1.0, 0.0, 1.0, 0.0, 1.0, 0.0, 0.0, 0.0, 0.0, 0.0, 0.0, 0.0, 0.0, 0.0, 0.0, 0.0, 0.0, 0.0, 0.0, 0.0, 0.0, 0.0, 0.0, 0.0, 0.0, 0.0, 0.0, 0.0, 0.0, 0.0, 0.0, 0.0, 0.0, 0.0, 0.0, 0.0, 0.0, 0.0, 0.0, 0.0, 0.0, 0.0, 0.0, 0.0, 0.0, 0.0, 0.0, 0.0, 0.0, 0.0, 0.0, 0.0, 0.0, 0.0, 0.0, 0.0, 0.0, 0.0, 0.0, 0.0, 0.0, 0.0, 0.0, 0.0, 0.0, 0.0, 0.0, 0.0, 0.0, 0.0, 1.0, 0.0, 1.0, 0.0, 1.0, 0.0, 1.0, 0.0, 0.0, 0.0, 0.0, 0.0, 0.0, 0.0, 0.0, 0.0, 0.0, 0.0, 0.0, 0.0, 0.0, 0.0, 0.0, 0.0, 0.0, 0.0, 0.0, 0.0, 0.0, 0.0, 0.0, 0.0, 0.0, 0.0, 0.0, 0.0, 0.0, 0.0, 0.0, 0.0, 0.0, 0.0, 0.0, 0.0, 0.0, 0.0, 0.0, 0.0, 0.0, 0.0, 0.0, 0.0, 0.0, 0.0, 0.0, 0.0, 0.0, 0.0, 0.0, 0.0, 0.0, 0.0, 0.0, 0.0, 0.0, 0.0, 0.0, 0.0, 0.0, 0.0, 0.0, 0.0, 0.0, 0.0, 0.0, 0.0, 0.0, 0.0, 0.0, 0.0, 1.0, 0.0, 1.0, 0.0, 1.0, 0.0, 1.0, 0.0, 0.0, 0.0, 0.0, 0.0, 0.0, 0.0, 0.0, 0.0, 0.0, 0.0, 0.0, 0.0, 0.0, 0.0, 0.0, 0.0, 0.0, 0.0, 1.0, 0.0, 1.0, 0.0, 0.0, 0.0, 0.0, 0.0, 0.0, 0.0, 0.0, 0.0, 0.0, 0.0, 0.0, 0.0, 0.0, 0.0, 0.0, 0.0, 0.0, 0.0, 0.0, 0.0, 0.0, 0.0, 0.0, 0.0, 0.0, 0.0, 0.0, 0.0, 0.0, 0.0, 0.0, 0.0, 0.0, 0.0, 0.0, 0.0, 0.0, 0.0, 0.0, 0.0, 0.0, 0.0, 0.0, 0.0, 0.2069, 0.0, 0.2044, 0.0, 0.0, 0.0, 1.0, 0.0, 0.5017, 0.0, 0.5042, 0.0, 1.0, 0.0, 0.5376, 0.7489, 0.5343, 0.7772, 0.531, 0.8055, 0.5277, 0.8337, 0.5244, 0.862, 0.5, 0.8619, 0.5, 0.7489, 0.5, 0.7489, 0.5, 0.8619, 0.45, 0.8619, 0.45, 0.7488, 0.45, 0.8619, 0.4, 0.8618, 0.4, 0.7488, 0.45, 0.7488, 0.4, 0.8618, 0.35, 0.8619, 0.35, 0.7488, 0.4, 0.7488, 0.35, 0.8619, 0.3, 0.8619, 0.3, 0.7488, 0.35, 0.7488, 0.3, 0.8619, 0.25, 0.862, 0.25, 0.7489, 0.3, 0.7488, 0.25, 0.862, 0.2, 0.8621, 0.2, 0.749, 0.25, 0.7489, 0.2, 0.8621, 0.15, 0.8622, 0.15, 0.7491, 0.2, 0.749, 0.15, 0.8622, 0.1, 0.8623, 0.1, 0.7492, 0.15, 0.7491, 0.1, 0.7492, 0.1, 0.8623, 0.05114, 0.8624, 0.05, 0.8529, 0.05, 0.7493, 0.04116, 0.7776, 0.03784, 0.7493, 0.05, 0.7493, 0.05, 0.8529, 0.04779, 0.8341, 0.04448, 0.8059])
me_plane.materials.append(mat_pegangan)
me_plane.use_remesh_fix_poles = True
me_plane.use_remesh_preserve_attributes = False
me_plane.update()
me_cylinder_002 = bpy.data.meshes.new('Cylinder.002')
me_cylinder_002.from_pydata([(-136.2, -0.7635, -1.239), (-136.2, -0.7635, 0.7611), (-135.9, -0.8124, -1.239), (-135.9, -0.8124, 0.7611), (-135.6, -0.9544, -1.239), (-135.6, -0.9544, 0.7611), (-135.4, -1.176, -1.239), (-135.4, -1.176, 0.7611), (-135.3, -1.454, -1.239), (-135.3, -1.454, 0.7611), (-135.2, -1.763, -1.239), (-135.2, -1.763, 0.7611), (-135.3, -2.072, -1.239), (-135.3, -2.072, 0.7611), (-135.4, -2.351, -1.239), (-135.4, -2.351, 0.7611), (-135.6, -2.572, -1.239), (-135.6, -2.572, 0.7611), (-135.9, -2.715, -1.239), (-135.9, -2.715, 0.7611), (-136.2, -2.763, -1.239), (-136.2, -2.763, 0.7611), (-136.5, -2.715, -1.239), (-136.5, -2.715, 0.7611), (-136.8, -2.572, -1.239), (-136.8, -2.572, 0.7611), (-137.0, -2.351, -1.239), (-137.0, -2.351, 0.7611), (-137.2, -2.072, -1.239), (-137.2, -2.072, 0.7611), (-137.2, -1.763, -1.239), (-137.2, -1.763, 0.7611), (-137.2, -1.454, -1.239), (-137.2, -1.454, 0.7611), (-137.0, -1.176, -1.239), (-137.0, -1.176, 0.7611), (-136.8, -0.9544, -1.239), (-136.8, -0.9544, 0.7611), (-136.5, -0.8124, -1.239), (-136.5, -0.8124, 0.7611)], [], [(0, 1, 3, 2), (2, 3, 5, 4), (4, 5, 7, 6), (6, 7, 9, 8), (8, 9, 11, 10), (10, 11, 13, 12), (12, 13, 15, 14), (14, 15, 17, 16), (16, 17, 19, 18), (18, 19, 21, 20), (20, 21, 23, 22), (22, 23, 25, 24), (24, 25, 27, 26), (26, 27, 29, 28), (28, 29, 31, 30), (30, 31, 33, 32), (32, 33, 35, 34), (34, 35, 37, 36), (3, 1, 39, 37, 35, 33, 31, 29, 27, 25, 23, 21, 19, 17, 15, 13, 11, 9, 7, 5), (36, 37, 39, 38), (38, 39, 1, 0), (0, 2, 4, 6, 8, 10, 12, 14, 16, 18, 20, 22, 24, 26, 28, 30, 32, 34, 36, 38)])
me_cylinder_002.polygons.foreach_set('use_smooth', [True] * 22)
_uv = me_cylinder_002.uv_layers.new(name='UVMap')
_uv.uv.foreach_set('vector', [1.0, 0.5, 1.0, 1.0, 0.95, 1.0, 0.95, 0.5, 0.95, 0.5, 0.95, 1.0, 0.9, 1.0, 0.9, 0.5, 0.9, 0.5, 0.9, 1.0, 0.85, 1.0, 0.85, 0.5, 0.85, 0.5, 0.85, 1.0, 0.8, 1.0, 0.8, 0.5, 0.8, 0.5, 0.8, 1.0, 0.75, 1.0, 0.75, 0.5, 0.75, 0.5, 0.75, 1.0, 0.7, 1.0, 0.7, 0.5, 0.7, 0.5, 0.7, 1.0, 0.65, 1.0, 0.65, 0.5, 0.65, 0.5, 0.65, 1.0, 0.6, 1.0, 0.6, 0.5, 0.6, 0.5, 0.6, 1.0, 0.55, 1.0, 0.55, 0.5, 0.55, 0.5, 0.55, 1.0, 0.5, 1.0, 0.5, 0.5, 0.5, 0.5, 0.5, 1.0, 0.45, 1.0, 0.45, 0.5, 0.45, 0.5, 0.45, 1.0, 0.4, 1.0, 0.4, 0.5, 0.4, 0.5, 0.4, 1.0, 0.35, 1.0, 0.35, 0.5, 0.35, 0.5, 0.35, 1.0, 0.3, 1.0, 0.3, 0.5, 0.3, 0.5, 0.3, 1.0, 0.25, 1.0, 0.25, 0.5, 0.25, 0.5, 0.25, 1.0, 0.2, 1.0, 0.2, 0.5, 0.2, 0.5, 0.2, 1.0, 0.15, 1.0, 0.15, 0.5, 0.15, 0.5, 0.15, 1.0, 0.1, 1.0, 0.1, 0.5, 0.3242, 0.4783, 0.25, 0.49, 0.1758, 0.4783, 0.1089, 0.4442, 0.05584, 0.3911, 0.02175, 0.3242, 0.01, 0.25, 0.02175, 0.1758, 0.05584, 0.1089, 0.1089, 0.05584, 0.1758, 0.02175, 0.25, 0.01, 0.3242, 0.02175, 0.3911, 0.05584, 0.4442, 0.1089, 0.4783, 0.1758, 0.49, 0.25, 0.4783, 0.3242, 0.4442, 0.3911, 0.3911, 0.4442, 0.1, 0.5, 0.1, 1.0, 0.05, 1.0, 0.05, 0.5, 0.05, 0.5, 0.05, 1.0, -1.565e-07, 1.0, -1.565e-07, 0.5, 0.75, 0.49, 0.8242, 0.4783, 0.8911, 0.4442, 0.9442, 0.3911, 0.9783, 0.3242, 0.99, 0.25, 0.9783, 0.1758, 0.9442, 0.1089, 0.8911, 0.05584, 0.8242, 0.02175, 0.75, 0.01, 0.6758, 0.02175, 0.6089, 0.05584, 0.5558, 0.1089, 0.5217, 0.1758, 0.51, 0.25, 0.5217, 0.3242, 0.5558, 0.3911, 0.6089, 0.4442, 0.6758, 0.4783])
me_cylinder_002.materials.append(mat_pegangan)
me_cylinder_002.use_remesh_fix_poles = True
me_cylinder_002.use_remesh_preserve_attributes = False
me_cylinder_002.update()
me_plane_004 = bpy.data.meshes.new('Plane.004')
me_plane_004.from_pydata([(-0.7859, -0.04486, 0.7331), (1.214, -0.04486, 0.7331), (1.214, 0.05035, 0.7331), (-0.7859, 0.05035, 0.7331), (-0.7859, -0.04486, 0.7675), (1.214, -0.04486, 0.7675), (-2.059, -0.04486, 0.7331), (-2.059, -0.04486, 0.7675), (-3.183, -0.04486, 0.7296), (-3.183, -0.04486, 0.764), (-4.225, -0.04486, 0.724), (-4.225, -0.04486, 0.7585), (-5.243, -0.04486, 0.7126), (-5.243, -0.04486, 0.747), (-6.158, -0.04486, 0.7039), (-6.158, -0.04486, 0.704), (-0.7859, 0.05035, 0.7675), (1.214, 0.05035, 0.7675), (-2.059, 0.05035, 0.7331), (-2.059, 0.05035, 0.7675), (-3.183, 0.05035, 0.7296), (-3.183, 0.05035, 0.764), (-4.225, 0.05035, 0.724), (-4.225, 0.05035, 0.7585), (-5.243, 0.05035, 0.7126), (-5.243, 0.05035, 0.747), (-6.158, 0.05035, 0.7039), (-6.158, 0.05035, 0.704), (-6.158, 0.002749, 0.7039), (-5.243, 0.002749, 0.7126), (1.214, 0.002749, 0.7331), (1.214, 0.002749, 0.7675), (-5.243, 0.002749, 0.747), (-6.158, 0.002749, 0.704), (-4.225, 0.002749, 0.724), (-3.183, 0.002749, 0.7296), (-3.183, 0.002749, 0.764), (-4.225, 0.002749, 0.7585), (-2.059, 0.002749, 0.7331), (-0.7859, 0.002749, 0.7331), (-0.7859, 0.002749, 0.7675), (-2.059, 0.002749, 0.7675), (-6.158, 0.02655, 0.7039), (1.214, 0.02655, 0.7331), (-5.243, 0.02655, 0.747), (-4.225, 0.02655, 0.724), (-3.183, 0.02655, 0.764), (-2.059, 0.02655, 0.7331), (-0.7859, 0.02655, 0.7675), (-5.243, 0.02655, 0.7126), (1.214, 0.02655, 0.7675), (-6.158, 0.02655, 0.704), (-3.183, 0.02655, 0.7296), (-4.225, 0.02655, 0.7585), (-0.7859, 0.02655, 0.7331), (-2.059, 0.02655, 0.7675), (-5.243, -0.02105, 0.7126), (1.214, -0.02105, 0.7675), (-6.158, -0.02105, 0.704), (-3.183, -0.02105, 0.7296), (-4.225, -0.02105, 0.7585), (-0.7859, -0.02105, 0.7331), (-2.059, -0.02105, 0.7675), (-6.158, -0.02105, 0.7039), (1.214, -0.02105, 0.7331), (-5.243, -0.02105, 0.747), (-4.225, -0.02105, 0.724), (-3.183, -0.02105, 0.764), (-2.059, -0.02105, 0.7331), (-0.7859, -0.02105, 0.7675), (-0.7859, 0.05035, 0.7503), (-0.7859, -0.04486, 0.7503), (1.214, -0.04486, 0.7503), (-2.059, -0.04486, 0.7503), (-3.183, -0.04486, 0.7468), (-4.225, -0.04486, 0.7413), (-5.243, -0.04486, 0.7298), (-6.158, -0.04486, 0.7039), (1.214, 0.05035, 0.7503), (-2.059, 0.05035, 0.7503), (-3.183, 0.05035, 0.7468), (-4.225, 0.05035, 0.7413), (-5.243, 0.05035, 0.7298), (-6.158, 0.05035, 0.7039), (-6.158, 0.002749, 0.7039), (1.214, 0.002749, 0.7503), (-6.158, 0.02655, 0.7039), (1.214, 0.02655, 0.7503), (1.214, -0.02105, 0.7503), (-6.158, -0.02105, 0.7039), (-0.7859, 0.05035, 0.7589), (-0.7859, -0.04486, 0.7589), (-2.059, -0.04486, 0.7589), (-3.183, -0.04486, 0.7554), (-4.225, -0.04486, 0.7499), (-5.243, -0.04486, 0.7384), (-6.158, -0.04486, 0.704), (-2.059, 0.05035, 0.7589), (-3.183, 0.05035, 0.7554), (-4.225, 0.05035, 0.7499), (-5.243, 0.05035, 0.7384), (-6.158, 0.05035, 0.704), (1.214, 0.002749, 0.7589), (1.214, 0.02655, 0.7589), (1.214, -0.02105, 0.7589), (1.214, -0.04486, 0.7589), (1.214, 0.05035, 0.7589), (-6.158, 0.002749, 0.704), (-6.158, 0.02655, 0.704), (-6.158, -0.02105, 0.704), (1.214, -0.04486, 0.7417), (1.214, 0.05035, 0.7417), (-6.158, 0.002749, 0.7039), (-6.158, 0.02655, 0.7039), (-6.158, -0.02105, 0.7039), (-0.7859, 0.05035, 0.7417), (-0.7859, -0.04486, 0.7417), (-2.059, -0.04486, 0.7417), (-3.183, -0.04486, 0.7382), (-4.225, -0.04486, 0.7326), (-5.243, -0.04486, 0.7212), (-6.158, -0.04486, 0.7039), (-2.059, 0.05035, 0.7417), (-3.183, 0.05035, 0.7382), (-4.225, 0.05035, 0.7326), (-5.243, 0.05035, 0.7212), (-6.158, 0.05035, 0.7039), (1.214, 0.002749, 0.7417), (1.214, 0.02655, 0.7417), (1.214, -0.02105, 0.7417)], [], [(106, 90, 16, 17), (105, 5, 4, 91), (116, 117, 6, 0), (117, 118, 8, 6), (118, 119, 10, 8), (119, 120, 12, 10), (120, 121, 14, 12), (115, 3, 18, 122), (122, 18, 20, 123), (123, 20, 22, 124), (124, 22, 24, 125), (125, 24, 26, 126), (49, 42, 26, 24), (128, 43, 2, 111), (51, 44, 25, 27), (52, 45, 22, 20), (53, 46, 21, 23), (54, 47, 18, 3), (43, 54, 3, 2), (55, 48, 16, 19), (45, 49, 24, 22), (44, 53, 23, 25), (47, 52, 20, 18), (48, 50, 17, 16), (108, 51, 27, 101), (46, 55, 19, 21), (67, 62, 41, 36), (109, 58, 33, 107), (69, 57, 31, 40), (68, 59, 35, 38), (65, 60, 37, 32), (66, 56, 29, 34), (62, 69, 40, 41), (64, 61, 39, 30), (61, 68, 38, 39), (60, 67, 36, 37), (59, 66, 34, 35), (58, 65, 32, 33), (129, 64, 30, 127), (56, 63, 28, 29), (36, 41, 55, 46), (107, 33, 51, 108), (40, 31, 50, 48), (38, 35, 52, 47), (32, 37, 53, 44), (34, 29, 49, 45), (41, 40, 48, 55), (30, 39, 54, 43), (39, 38, 47, 54), (37, 36, 46, 53), (35, 34, 45, 52), (33, 32, 44, 51), (127, 30, 43, 128), (29, 28, 42, 49), (12, 14, 63, 56), (110, 1, 64, 129), (15, 13, 65, 58), (8, 10, 66, 59), (11, 9, 67, 60), (0, 6, 68, 61), (1, 0, 61, 64), (7, 4, 69, 62), (10, 12, 56, 66), (13, 11, 60, 65), (6, 8, 59, 68), (4, 5, 57, 69), (96, 15, 58, 109), (9, 7, 62, 67), (121, 77, 89, 114), (105, 72, 88, 104), (102, 85, 87, 103), (112, 84, 86, 113), (104, 88, 85, 102), (114, 89, 84, 112), (113, 86, 83, 126), (103, 87, 78, 106), (100, 82, 83, 101), (99, 81, 82, 100), (98, 80, 81, 99), (97, 79, 80, 98), (90, 70, 79, 97), (95, 96, 77, 76), (94, 95, 76, 75), (93, 94, 75, 74), (92, 93, 74, 73), (91, 92, 73, 71), (110, 72, 71, 116), (111, 115, 70, 78), (4, 7, 92, 91), (7, 9, 93, 92), (9, 11, 94, 93), (11, 13, 95, 94), (13, 15, 96, 95), (16, 90, 97, 19), (19, 97, 98, 21), (21, 98, 99, 23), (23, 99, 100, 25), (25, 100, 101, 27), (50, 103, 106, 17), (57, 104, 102, 31), (31, 102, 103, 50), (5, 105, 104, 57), (77, 96, 109, 89), (84, 107, 108, 86), (89, 109, 107, 84), (86, 108, 101, 83), (72, 105, 91, 71), (78, 70, 90, 106), (2, 3, 115, 111), (1, 110, 116, 0), (42, 113, 126, 26), (63, 114, 112, 28), (28, 112, 113, 42), (14, 121, 114, 63), (72, 110, 129, 88), (85, 127, 128, 87), (88, 129, 127, 85), (87, 128, 111, 78), (82, 125, 126, 83), (81, 124, 125, 82), (80, 123, 124, 81), (79, 122, 123, 80), (70, 115, 122, 79), (76, 77, 121, 120), (75, 76, 120, 119), (74, 75, 119, 118), (73, 74, 118, 117), (71, 73, 117, 116)])
me_plane_004.polygons.foreach_set('use_smooth', [True] * 128)
_uv = me_plane_004.uv_layers.new(name='UVMap')
_uv.uv.foreach_set('vector', [1.0, 0.0, 0.0, 0.0, 0.0, 0.0, 1.0, 0.0, 1.0, 0.0, 1.0, 0.0, 0.0, 0.0, 0.0, 0.0, 0.0, 0.0, 0.0, 0.0, 0.0, 0.0, 0.0, 0.0, 0.0, 0.0, 0.0, 0.0, 0.0, 0.0, 0.0, 0.0, 0.0, 0.0, 0.0, 0.0, 0.0, 0.0, 0.0, 0.0, 0.0, 0.0, 0.0, 0.0, 0.0, 0.0, 0.0, 0.0, 0.0, 0.0, 0.0, 0.0, 0.0, 0.0, 0.0, 0.0, 0.0, 0.0, 0.0, 0.0, 0.0, 0.0, 0.0, 0.0, 0.0, 0.0, 0.0, 0.0, 0.0, 0.0, 0.0, 0.0, 0.0, 0.0, 0.0, 0.0, 0.0, 0.0, 0.0, 0.0, 0.0, 0.0, 0.0, 0.0, 0.0, 0.0, 0.0, 0.0, 0.0, 0.0, 0.0, 0.0, 0.0, 0.0, 0.0, 0.0, 0.0, 0.0, 0.0, 0.0, 0.0, 0.0, 0.0, 0.0, 1.0, 0.0, 1.0, 0.0, 1.0, 0.0, 1.0, 0.0, 0.0, 0.0, 0.0, 0.0, 0.0, 0.0, 0.0, 0.0, 0.0, 0.0, 0.0, 0.0, 0.0, 0.0, 0.0, 0.0, 0.0, 0.0, 0.0, 0.0, 0.0, 0.0, 0.0, 0.0, 0.0, 0.0, 0.0, 0.0, 0.0, 0.0, 0.0, 0.0, 1.0, 0.0, 0.0, 0.0, 0.0, 0.0, 1.0, 0.0, 0.0, 0.0, 0.0, 0.0, 0.0, 0.0, 0.0, 0.0, 0.0, 0.0, 0.0, 0.0, 0.0, 0.0, 0.0, 0.0, 0.0, 0.0, 0.0, 0.0, 0.0, 0.0, 0.0, 0.0, 0.0, 0.0, 0.0, 0.0, 0.0, 0.0, 0.0, 0.0, 0.0, 0.0, 1.0, 0.0, 1.0, 0.0, 0.0, 0.0, 0.0, 0.0, 0.0, 0.0, 0.0, 0.0, 0.0, 0.0, 0.0, 0.0, 0.0, 0.0, 0.0, 0.0, 0.0, 0.0, 0.0, 0.0, 0.0, 0.0, 0.0, 0.0, 0.0, 0.0, 0.0, 0.0, 0.0, 0.0, 0.0, 0.0, 0.0, 0.0, 0.0, 0.0, 1.0, 0.0, 1.0, 0.0, 0.0, 0.0, 0.0, 0.0, 0.0, 0.0, 0.0, 0.0, 0.0, 0.0, 0.0, 0.0, 0.0, 0.0, 0.0, 0.0, 0.0, 0.0, 0.0, 0.0, 0.0, 0.0, 0.0, 0.0, 0.0, 0.0, 0.0, 0.0, 0.0, 0.0, 0.0, 0.0, 0.0, 0.0, 1.0, 0.0, 0.0, 0.0, 0.0, 0.0, 1.0, 0.0, 0.0, 0.0, 0.0, 0.0, 0.0, 0.0, 0.0, 0.0, 0.0, 0.0, 0.0, 0.0, 0.0, 0.0, 0.0, 0.0, 0.0, 0.0, 0.0, 0.0, 0.0, 0.0, 0.0, 0.0, 0.0, 0.0, 0.0, 0.0, 0.0, 0.0, 0.0, 0.0, 1.0, 0.0, 1.0, 0.0, 1.0, 0.0, 1.0, 0.0, 0.0, 0.0, 0.0, 0.0, 0.0, 0.0, 0.0, 0.0, 0.0, 0.0, 0.0, 0.0, 0.0, 0.0, 0.0, 0.0, 0.0, 0.0, 0.0, 0.0, 0.0, 0.0, 0.0, 0.0, 0.0, 0.0, 1.0, 0.0, 1.0, 0.0, 0.0, 0.0, 0.0, 0.0, 0.0, 0.0, 0.0, 0.0, 0.0, 0.0, 0.0, 0.0, 0.0, 0.0, 0.0, 0.0, 0.0, 0.0, 0.0, 0.0, 0.0, 0.0, 0.0, 0.0, 0.0, 0.0, 0.0, 0.0, 0.0, 0.0, 0.0, 0.0, 0.0, 0.0, 1.0, 0.0, 0.0, 0.0, 0.0, 0.0, 1.0, 0.0, 0.0, 0.0, 0.0, 0.0, 0.0, 0.0, 0.0, 0.0, 0.0, 0.0, 0.0, 0.0, 0.0, 0.0, 0.0, 0.0, 0.0, 0.0, 0.0, 0.0, 0.0, 0.0, 0.0, 0.0, 0.0, 0.0, 0.0, 0.0, 0.0, 0.0, 0.0, 0.0, 1.0, 0.0, 1.0, 0.0, 1.0, 0.0, 1.0, 0.0, 0.0, 0.0, 0.0, 0.0, 0.0, 0.0, 0.0, 0.0, 0.0, 0.0, 0.0, 0.0, 0.0, 0.0, 0.0, 0.0, 1.0, 0.0, 1.0, 0.0, 1.0, 0.0, 1.0, 0.0, 0.0, 0.0, 0.0, 0.0, 0.0, 0.0, 0.0, 0.0, 0.0, 0.0, 0.0, 0.0, 0.0, 0.0, 0.0, 0.0, 0.0, 0.0, 0.0, 0.0, 0.0, 0.0, 0.0, 0.0, 0.0, 0.0, 0.0, 0.0, 0.0, 0.0, 0.0, 0.0, 1.0, 0.0, 0.0, 0.0, 0.0, 0.0, 1.0, 0.0, 0.0, 0.0, 0.0, 0.0, 0.0, 0.0, 0.0, 0.0, 0.0, 0.0, 0.0, 0.0, 0.0, 0.0, 0.0, 0.0, 0.0, 0.0, 0.0, 0.0, 0.0, 0.0, 0.0, 0.0, 0.0, 0.0, 0.0, 0.0, 0.0, 0.0, 0.0, 0.0, 0.0, 0.0, 1.0, 0.0, 1.0, 0.0, 0.0, 0.0, 0.0, 0.0, 0.0, 0.0, 0.0, 0.0, 0.0, 0.0, 0.0, 0.0, 0.0, 0.0, 0.0, 0.0, 0.0, 0.0, 0.0, 0.0, 0.0, 0.0, 0.0, 0.0, 0.0, 0.0, 1.0, 0.0, 1.0, 0.0, 1.0, 0.0, 1.0, 0.0, 1.0, 0.0, 1.0, 0.0, 1.0, 0.0, 1.0, 0.0, 0.0, 0.0, 0.0, 0.0, 0.0, 0.0, 0.0, 0.0, 1.0, 0.0, 1.0, 0.0, 1.0, 0.0, 1.0, 0.0, 0.0, 0.0, 0.0, 0.0, 0.0, 0.0, 0.0, 0.0, 0.0, 0.0, 0.0, 0.0, 0.0, 0.0, 0.0, 0.0, 1.0, 0.0, 1.0, 0.0, 1.0, 0.0, 1.0, 0.0, 0.0, 0.0, 0.0, 0.0, 0.0, 0.0, 0.0, 0.0, 0.0, 0.0, 0.0, 0.0, 0.0, 0.0, 0.0, 0.0, 0.0, 0.0, 0.0, 0.0, 0.0, 0.0, 0.0, 0.0, 0.0, 0.0, 0.0, 0.0, 0.0, 0.0, 0.0, 0.0, 0.0, 0.0, 0.0, 0.0, 0.0, 0.0, 0.0, 0.0, 0.0, 0.0, 0.0, 0.0, 0.0, 0.0, 0.0, 0.0, 0.0, 0.0, 0.0, 0.0, 0.0, 0.0, 0.0, 0.0, 0.0, 0.0, 0.0, 0.0, 0.0, 0.0, 0.0, 0.0, 0.0, 0.0, 0.0, 0.0, 0.0, 0.0, 0.0, 0.0, 0.0, 0.0, 0.0, 0.0, 0.0, 0.0, 0.0, 0.0, 1.0, 0.0, 1.0, 0.0, 0.0, 0.0, 0.0, 0.0, 1.0, 0.0, 0.0, 0.0, 0.0, 0.0, 1.0, 0.0, 0.0, 0.0, 0.0, 0.0, 0.0, 0.0, 0.0, 0.0, 0.0, 0.0, 0.0, 0.0, 0.0, 0.0, 0.0, 0.0, 0.0, 0.0, 0.0, 0.0, 0.0, 0.0, 0.0, 0.0, 0.0, 0.0, 0.0, 0.0, 0.0, 0.0, 0.0, 0.0, 0.0, 0.0, 0.0, 0.0, 0.0, 0.0, 0.0, 0.0, 0.0, 0.0, 0.0, 0.0, 0.0, 0.0, 0.0, 0.0, 0.0, 0.0, 0.0, 0.0, 0.0, 0.0, 0.0, 0.0, 0.0, 0.0, 0.0, 0.0, 0.0, 0.0, 0.0, 0.0, 0.0, 0.0, 0.0, 0.0, 0.0, 0.0, 0.0, 0.0, 0.0, 0.0, 0.0, 0.0, 0.0, 0.0, 0.0, 0.0, 1.0, 0.0, 1.0, 0.0, 1.0, 0.0, 1.0, 0.0, 1.0, 0.0, 1.0, 0.0, 1.0, 0.0, 1.0, 0.0, 1.0, 0.0, 1.0, 0.0, 1.0, 0.0, 1.0, 0.0, 1.0, 0.0, 1.0, 0.0, 1.0, 0.0, 1.0, 0.0, 0.0, 0.0, 0.0, 0.0, 0.0, 0.0, 0.0, 0.0, 0.0, 0.0, 0.0, 0.0, 0.0, 0.0, 0.0, 0.0, 0.0, 0.0, 0.0, 0.0, 0.0, 0.0, 0.0, 0.0, 0.0, 0.0, 0.0, 0.0, 0.0, 0.0, 0.0, 0.0, 1.0, 0.0, 1.0, 0.0, 0.0, 0.0, 0.0, 0.0, 1.0, 0.0, 0.0, 0.0, 0.0, 0.0, 1.0, 0.0, 1.0, 0.0, 0.0, 0.0, 0.0, 0.0, 1.0, 0.0, 1.0, 0.0, 1.0, 0.0, 0.0, 0.0, 0.0, 0.0, 0.0, 0.0, 0.0, 0.0, 0.0, 0.0, 0.0, 0.0, 0.0, 0.0, 0.0, 0.0, 0.0, 0.0, 0.0, 0.0, 0.0, 0.0, 0.0, 0.0, 0.0, 0.0, 0.0, 0.0, 0.0, 0.0, 0.0, 0.0, 0.0, 0.0, 0.0, 0.0, 1.0, 0.0, 1.0, 0.0, 1.0, 0.0, 1.0, 0.0, 1.0, 0.0, 1.0, 0.0, 1.0, 0.0, 1.0, 0.0, 1.0, 0.0, 1.0, 0.0, 1.0, 0.0, 1.0, 0.0, 1.0, 0.0, 1.0, 0.0, 1.0, 0.0, 1.0, 0.0, 0.0, 0.0, 0.0, 0.0, 0.0, 0.0, 0.0, 0.0, 0.0, 0.0, 0.0, 0.0, 0.0, 0.0, 0.0, 0.0, 0.0, 0.0, 0.0, 0.0, 0.0, 0.0, 0.0, 0.0, 0.0, 0.0, 0.0, 0.0, 0.0, 0.0, 0.0, 0.0, 0.0, 0.0, 0.0, 0.0, 0.0, 0.0, 0.0, 0.0, 0.0, 0.0, 0.0, 0.0, 0.0, 0.0, 0.0, 0.0, 0.0, 0.0, 0.0, 0.0, 0.0, 0.0, 0.0, 0.0, 0.0, 0.0, 0.0, 0.0, 0.0, 0.0, 0.0, 0.0, 0.0, 0.0, 0.0, 0.0, 0.0, 0.0, 0.0, 0.0, 0.0, 0.0, 0.0, 0.0, 0.0, 0.0, 0.0, 0.0])
me_plane_004.materials.append(mat_pegangan)
me_plane_004.use_remesh_fix_poles = True
me_plane_004.use_remesh_preserve_attributes = False
me_plane_004.update()
me_cylinder_007 = bpy.data.meshes.new('Cylinder.007')
me_cylinder_007.from_pydata([(-8.989, 0.7708, 2.51), (-10.09, 0.9179, 4.914), (-8.488, 0.6079, 2.51), (-9.501, 0.727, 4.914), (-8.178, 0.1815, 2.51), (-9.138, 0.227, 4.914), (-8.178, -0.3456, 2.51), (-9.138, -0.3911, 4.914), (-8.488, -0.7721, 2.51), (-9.501, -0.8911, 4.914), (-8.989, -0.935, 2.51), (-10.09, -1.082, 4.914), (-9.49, -0.7721, 2.51), (-10.68, -0.8911, 4.914), (-9.8, -0.3456, 2.51), (-11.04, -0.3911, 4.914), (-9.8, 0.1815, 2.51), (-11.04, 0.227, 4.914), (-9.49, 0.6079, 2.51), (-10.68, 0.727, 4.914), (-10.13, 0.7708, 3.962), (-9.627, 0.6079, 3.962), (-9.317, 0.1815, 3.962), (-9.317, -0.3456, 3.962), (-9.627, -0.7721, 3.962), (-10.13, -0.935, 3.962), (-10.63, -0.7721, 3.962), (-10.94, -0.3456, 3.962), (-10.94, 0.1815, 3.962), (-10.63, 0.6079, 3.962), (-10.26, 0.7708, 4.245), (-9.754, 0.6079, 4.245), (-9.444, 0.1815, 4.245), (-9.444, -0.3456, 4.245), (-9.754, -0.7721, 4.245), (-10.26, -0.935, 4.245), (-10.76, -0.7721, 4.245), (-11.07, -0.3456, 4.245), (-11.07, 0.1815, 4.245), (-10.76, 0.6079, 4.245), (-9.293, 0.6079, 3.699), (-8.983, 0.1815, 3.699), (-8.983, -0.3456, 3.699), (-9.293, -0.7721, 3.699), (-9.794, -0.935, 3.699), (-10.3, -0.7721, 3.699), (-10.61, -0.3456, 3.699), (-10.61, 0.1815, 3.699), (-10.3, 0.6079, 3.699), (-9.794, 0.7708, 3.699), (-10.59, 0.9179, 4.66), (-10.0, 0.727, 4.66), (-10.81, 0.227, 4.594), (-9.64, -0.3911, 4.66), (-10.0, -0.8911, 4.66), (-10.59, -1.082, 4.66), (-11.18, -0.8911, 4.66), (-11.54, -0.3911, 4.66), (-11.54, 0.227, 4.66), (-11.18, 0.727, 4.66), (-9.755, 0.9179, 5.097), (-9.167, 0.727, 5.097), (-8.804, 0.227, 5.097), (-8.804, -0.3911, 5.097), (-9.167, -0.8911, 5.097), (-9.755, -1.082, 5.097), (-10.34, -0.8911, 5.097), (-10.71, -0.3911, 5.097), (-10.71, 0.227, 5.097), (-10.34, 0.727, 5.097), (-9.221, 0.9179, 5.28), (-8.633, 0.727, 5.28), (-8.27, 0.227, 5.28), (-8.27, -0.3911, 5.28), (-8.633, -0.8911, 5.28), (-9.221, -1.082, 5.28), (-9.808, -0.8911, 5.28), (-10.17, -0.3911, 5.28), (-10.17, 0.227, 5.28), (-9.808, 0.727, 5.28), (-8.032, 1.047, 5.412), (-7.914, 0.8742, 5.388), (-7.263, 0.3381, 5.387), (-7.263, -0.4775, 5.387), (-7.813, -1.137, 5.387), (-8.032, -1.186, 5.412), (-8.784, -0.9729, 5.412), (-9.249, -0.4147, 5.412), (-9.249, 0.2753, 5.412), (-8.784, 0.8335, 5.412), (-8.225, 0.9158, 5.464), (-7.322, 1.076, 5.464), (-6.765, 0.3636, 5.464), (-6.765, -0.5165, 5.464), (-7.322, -1.229, 5.464), (-8.225, -1.037, 5.464), (-8.08, -1.038, 5.508), (-8.51, -0.4473, 5.508), (-8.441, 0.2832, 5.508), (-8.08, 0.8742, 5.508), (-6.635, 1.348, 5.588), (-4.13, 1.076, 5.588), (-3.572, 0.3636, 5.588), (-3.572, -0.5165, 5.588), (-4.13, -1.229, 5.588), (-6.635, -1.501, 5.588), (-7.537, -1.229, 5.588), (-8.095, -0.5165, 5.588), (-8.095, 0.5877, 5.588), (-5.251, 0.8742, 5.611), (-2.878, 1.348, 5.76), (-1.976, 1.076, 5.76), (-1.419, 0.3636, 5.76), (-1.419, -0.5165, 5.76), (-1.976, -1.229, 5.76), (-2.878, -1.501, 5.76), (-3.781, -1.229, 5.76), (-4.338, -0.5165, 5.76), (-4.338, 0.3636, 5.76), (-3.781, 1.076, 5.76), (-0.3293, 1.348, 5.896), (0.5729, 1.076, 5.896), (1.131, 0.3636, 5.896), (1.131, -0.5165, 5.896), (0.5729, -1.229, 5.896), (-0.3293, -1.501, 5.896), (-1.232, -1.229, 5.896), (-1.789, -0.5165, 5.896), (-1.789, 0.3636, 5.896), (-1.232, 1.076, 5.896), (-8.989, 0.7708, 2.165), (-8.488, 0.6079, 2.165), (-8.178, 0.1815, 2.165), (-8.178, -0.3456, 2.165), (-8.488, -0.7721, 2.165), (-8.989, -0.935, 2.165), (-9.49, -0.7721, 2.165), (-9.8, -0.3456, 2.165), (-9.8, 0.1815, 2.165), (-9.49, 0.6079, 2.165), (-9.309, 1.25, 1.237), (-8.526, 0.996, 1.237), (-8.042, 0.3297, 1.237), (-8.042, -0.4938, 1.237), (-8.526, -1.16, 1.237), (-9.309, -1.415, 1.237), (-10.09, -1.16, 1.237), (-10.58, -0.4938, 1.237), (-10.58, 0.3297, 1.237), (-10.09, 0.996, 1.237), (-9.309, 1.548, 1.121), (-8.351, 1.236, 1.121), (-7.759, 0.4216, 1.121), (-7.759, -0.5857, 1.121), (-8.351, -1.401, 1.121), (-9.309, -1.712, 1.121), (-10.27, -1.401, 1.121), (-10.86, -0.5857, 1.121), (-10.86, 0.4216, 1.121), (-10.27, 1.236, 1.121), (-9.309, 1.548, 1.121), (-8.351, 1.236, 1.121), (-7.759, 0.4216, 1.121), (-7.759, -0.5857, 1.121), (-8.351, -1.401, 1.121), (-9.309, -1.712, 1.121), (-10.27, -1.401, 1.121), (-10.86, -0.5857, 1.121), (-10.86, 0.4216, 1.121), (-10.27, 1.236, 1.121)], [], [(50, 1, 3, 51), (51, 3, 5, 52), (52, 5, 7, 53), (53, 7, 9, 54), (54, 9, 11, 55), (55, 11, 13, 56), (56, 13, 15, 57), (57, 15, 17, 58), (15, 13, 66, 67), (58, 17, 19, 59), (59, 19, 1, 50), (12, 14, 137, 136), (48, 29, 20, 49), (47, 28, 29, 48), (46, 27, 28, 47), (45, 26, 27, 46), (44, 25, 26, 45), (43, 24, 25, 44), (42, 23, 24, 43), (41, 22, 23, 42), (40, 21, 22, 41), (49, 20, 21, 40), (29, 39, 30, 20), (28, 38, 39, 29), (27, 37, 38, 28), (26, 36, 37, 27), (25, 35, 36, 26), (24, 34, 35, 25), (23, 33, 34, 24), (22, 32, 33, 23), (21, 31, 32, 22), (20, 30, 31, 21), (0, 49, 40, 2), (2, 40, 41, 4), (4, 41, 42, 6), (6, 42, 43, 8), (8, 43, 44, 10), (10, 44, 45, 12), (12, 45, 46, 14), (14, 46, 47, 16), (16, 47, 48, 18), (18, 48, 49, 0), (39, 59, 50, 30), (38, 58, 59, 39), (37, 57, 58, 38), (36, 56, 57, 37), (35, 55, 56, 36), (34, 54, 55, 35), (33, 53, 54, 34), (32, 52, 53, 33), (31, 51, 52, 32), (30, 50, 51, 31), (63, 62, 72, 73), (13, 11, 65, 66), (11, 9, 64, 65), (9, 7, 63, 64), (3, 1, 60, 61), (7, 5, 62, 63), (5, 3, 61, 62), (1, 19, 69, 60), (19, 17, 68, 69), (17, 15, 67, 68), (70, 79, 89, 80), (60, 69, 79, 70), (67, 66, 76, 77), (64, 63, 73, 74), (61, 60, 70, 71), (68, 67, 77, 78), (65, 64, 74, 75), (62, 61, 71, 72), (69, 68, 78, 79), (66, 65, 75, 76), (87, 86, 96, 97), (77, 76, 86, 87), (74, 73, 83, 84), (71, 70, 80, 81), (78, 77, 87, 88), (75, 74, 84, 85), (72, 71, 81, 82), (79, 78, 88, 89), (76, 75, 85, 86), (73, 72, 82, 83), (94, 93, 103, 104), (84, 83, 93, 94), (81, 80, 90, 91), (88, 87, 97, 98), (85, 84, 94, 95), (82, 81, 91, 92), (89, 88, 98, 99), (86, 85, 95, 96), (83, 82, 92, 93), (80, 89, 99, 90), (101, 100, 110, 111), (91, 90, 100, 101), (98, 97, 107, 108), (95, 94, 104, 105), (92, 91, 101, 102), (99, 98, 108, 109), (96, 95, 105, 106), (93, 92, 102, 103), (90, 99, 109, 100), (97, 96, 106, 107), (115, 114, 124, 125), (108, 107, 117, 118), (105, 104, 114, 115), (102, 101, 111, 112), (109, 108, 118, 119), (106, 105, 115, 116), (103, 102, 112, 113), (100, 109, 119, 110), (107, 106, 116, 117), (104, 103, 113, 114), (121, 120, 129, 128, 127, 126, 125, 124, 123, 122), (112, 111, 121, 122), (119, 118, 128, 129), (116, 115, 125, 126), (113, 112, 122, 123), (110, 119, 129, 120), (117, 116, 126, 127), (114, 113, 123, 124), (111, 110, 120, 121), (118, 117, 127, 128), (138, 139, 159, 158), (10, 12, 136, 135), (8, 10, 135, 134), (6, 8, 134, 133), (0, 2, 131, 130), (4, 6, 133, 132), (2, 4, 132, 131), (18, 0, 130, 139), (16, 18, 139, 138), (14, 16, 138, 137), (140, 141, 142, 143, 144, 145, 146, 147, 148, 149), (135, 136, 156, 155), (132, 133, 153, 152), (139, 130, 150, 159), (136, 137, 157, 156), (133, 134, 154, 153), (130, 131, 151, 150), (137, 138, 158, 157), (134, 135, 155, 154), (131, 132, 152, 151), (161, 160, 150, 151), (162, 161, 151, 152), (163, 162, 152, 153), (164, 163, 153, 154), (165, 164, 154, 155), (166, 165, 155, 156), (167, 166, 156, 157), (168, 167, 157, 158), (169, 168, 158, 159), (160, 169, 159, 150), (141, 140, 160, 161), (142, 141, 161, 162), (143, 142, 162, 163), (144, 143, 163, 164), (145, 144, 164, 165), (146, 145, 165, 166), (147, 146, 166, 167), (148, 147, 167, 168), (149, 148, 168, 169), (140, 149, 169, 160)])
me_cylinder_007.polygons.foreach_set('use_smooth', [True] * 162)
_uv = me_cylinder_007.uv_layers.new(name='UVMap')
_uv.uv.foreach_set('vector', [1.0, 0.9364, 1.0, 1.0, 0.9, 1.0, 0.9, 0.9364, 0.9, 0.9364, 0.9, 1.0, 0.8, 1.0, 0.8, 0.9364, 0.8, 0.9364, 0.8, 1.0, 0.7, 1.0, 0.7, 0.9364, 0.7, 0.9364, 0.7, 1.0, 0.6, 1.0, 0.6, 0.9364, 0.6, 0.9364, 0.6, 1.0, 0.5, 1.0, 0.5, 0.9364, 0.5, 0.9364, 0.5, 1.0, 0.4, 1.0, 0.4, 0.9364, 0.4, 0.9364, 0.4, 1.0, 0.3, 1.0, 0.3, 0.9364, 0.3, 0.9364, 0.3, 1.0, 0.2, 1.0, 0.2, 0.9364, 0.3, 1.0, 0.4, 1.0, 0.4, 1.0, 0.3, 1.0, 0.2, 0.9364, 0.2, 1.0, 0.1, 1.0, 0.1, 0.9364, 0.1, 0.9364, 0.1, 1.0, -7.451e-08, 1.0, -7.451e-08, 0.9364, 0.4, 0.5, 0.3, 0.5, 0.3, 0.5, 0.4, 0.5, 0.1, 0.6228, 0.1, 0.7456, -7.451e-08, 0.7456, -7.451e-08, 0.6228, 0.2, 0.6228, 0.2, 0.7456, 0.1, 0.7456, 0.1, 0.6228, 0.3, 0.6228, 0.3, 0.7456, 0.2, 0.7456, 0.2, 0.6228, 0.4, 0.6228, 0.4, 0.7456, 0.3, 0.7456, 0.3, 0.6228, 0.5, 0.6228, 0.5, 0.7456, 0.4, 0.7456, 0.4, 0.6228, 0.6, 0.6228, 0.6, 0.7456, 0.5, 0.7456, 0.5, 0.6228, 0.7, 0.6228, 0.7, 0.7456, 0.6, 0.7456, 0.6, 0.6228, 0.8, 0.6228, 0.8, 0.7456, 0.7, 0.7456, 0.7, 0.6228, 0.9, 0.6228, 0.9, 0.7456, 0.8, 0.7456, 0.8, 0.6228, 1.0, 0.6228, 1.0, 0.7456, 0.9, 0.7456, 0.9, 0.6228, 0.1, 0.7456, 0.1, 0.8728, -7.451e-08, 0.8728, -7.451e-08, 0.7456, 0.2, 0.7456, 0.2, 0.8728, 0.1, 0.8728, 0.1, 0.7456, 0.3, 0.7456, 0.3, 0.8728, 0.2, 0.8728, 0.2, 0.7456, 0.4, 0.7456, 0.4, 0.8728, 0.3, 0.8728, 0.3, 0.7456, 0.5, 0.7456, 0.5, 0.8728, 0.4, 0.8728, 0.4, 0.7456, 0.6, 0.7456, 0.6, 0.8728, 0.5, 0.8728, 0.5, 0.7456, 0.7, 0.7456, 0.7, 0.8728, 0.6, 0.8728, 0.6, 0.7456, 0.8, 0.7456, 0.8, 0.8728, 0.7, 0.8728, 0.7, 0.7456, 0.9, 0.7456, 0.9, 0.8728, 0.8, 0.8728, 0.8, 0.7456, 1.0, 0.7456, 1.0, 0.8728, 0.9, 0.8728, 0.9, 0.7456, 1.0, 0.5, 1.0, 0.6228, 0.9, 0.6228, 0.9, 0.5, 0.9, 0.5, 0.9, 0.6228, 0.8, 0.6228, 0.8, 0.5, 0.8, 0.5, 0.8, 0.6228, 0.7, 0.6228, 0.7, 0.5, 0.7, 0.5, 0.7, 0.6228, 0.6, 0.6228, 0.6, 0.5, 0.6, 0.5, 0.6, 0.6228, 0.5, 0.6228, 0.5, 0.5, 0.5, 0.5, 0.5, 0.6228, 0.4, 0.6228, 0.4, 0.5, 0.4, 0.5, 0.4, 0.6228, 0.3, 0.6228, 0.3, 0.5, 0.3, 0.5, 0.3, 0.6228, 0.2, 0.6228, 0.2, 0.5, 0.2, 0.5, 0.2, 0.6228, 0.1, 0.6228, 0.1, 0.5, 0.1, 0.5, 0.1, 0.6228, -7.451e-08, 0.6228, -7.451e-08, 0.5, 0.1, 0.8728, 0.1, 0.9364, -7.451e-08, 0.9364, -7.451e-08, 0.8728, 0.2, 0.8728, 0.2, 0.9364, 0.1, 0.9364, 0.1, 0.8728, 0.3, 0.8728, 0.3, 0.9364, 0.2, 0.9364, 0.2, 0.8728, 0.4, 0.8728, 0.4, 0.9364, 0.3, 0.9364, 0.3, 0.8728, 0.5, 0.8728, 0.5, 0.9364, 0.4, 0.9364, 0.4, 0.8728, 0.6, 0.8728, 0.6, 0.9364, 0.5, 0.9364, 0.5, 0.8728, 0.7, 0.8728, 0.7, 0.9364, 0.6, 0.9364, 0.6, 0.8728, 0.8, 0.8728, 0.8, 0.9364, 0.7, 0.9364, 0.7, 0.8728, 0.9, 0.8728, 0.9, 0.9364, 0.8, 0.9364, 0.8, 0.8728, 1.0, 0.8728, 1.0, 0.9364, 0.9, 0.9364, 0.9, 0.8728, 0.7, 1.0, 0.8, 1.0, 0.8, 1.0, 0.7, 1.0, 0.4, 1.0, 0.5, 1.0, 0.5, 1.0, 0.4, 1.0, 0.5, 1.0, 0.6, 1.0, 0.6, 1.0, 0.5, 1.0, 0.6, 1.0, 0.7, 1.0, 0.7, 1.0, 0.6, 1.0, 0.9, 1.0, 1.0, 1.0, 1.0, 1.0, 0.9, 1.0, 0.7, 1.0, 0.8, 1.0, 0.8, 1.0, 0.7, 1.0, 0.8, 1.0, 0.9, 1.0, 0.9, 1.0, 0.8, 1.0, -7.451e-08, 1.0, 0.1, 1.0, 0.1, 1.0, -7.451e-08, 1.0, 0.1, 1.0, 0.2, 1.0, 0.2, 1.0, 0.1, 1.0, 0.2, 1.0, 0.3, 1.0, 0.3, 1.0, 0.2, 1.0, -7.451e-08, 1.0, 0.1, 1.0, 0.1, 1.0, -7.451e-08, 1.0, -7.451e-08, 1.0, 0.1, 1.0, 0.1, 1.0, -7.451e-08, 1.0, 0.3, 1.0, 0.4, 1.0, 0.4, 1.0, 0.3, 1.0, 0.6, 1.0, 0.7, 1.0, 0.7, 1.0, 0.6, 1.0, 0.9, 1.0, 1.0, 1.0, 1.0, 1.0, 0.9, 1.0, 0.2, 1.0, 0.3, 1.0, 0.3, 1.0, 0.2, 1.0, 0.5, 1.0, 0.6, 1.0, 0.6, 1.0, 0.5, 1.0, 0.8, 1.0, 0.9, 1.0, 0.9, 1.0, 0.8, 1.0, 0.1, 1.0, 0.2, 1.0, 0.2, 1.0, 0.1, 1.0, 0.4, 1.0, 0.5, 1.0, 0.5, 1.0, 0.4, 1.0, 0.3, 1.0, 0.4, 1.0, 0.4, 1.0, 0.3, 1.0, 0.3, 1.0, 0.4, 1.0, 0.4, 1.0, 0.3, 1.0, 0.6, 1.0, 0.7, 1.0, 0.7, 1.0, 0.6, 1.0, 0.9, 1.0, 1.0, 1.0, 1.0, 1.0, 0.9, 1.0, 0.2, 1.0, 0.3, 1.0, 0.3, 1.0, 0.2, 1.0, 0.5, 1.0, 0.6, 1.0, 0.6, 1.0, 0.5, 1.0, 0.8, 1.0, 0.9, 1.0, 0.9, 1.0, 0.8, 1.0, 0.1, 1.0, 0.2, 1.0, 0.2, 1.0, 0.1, 1.0, 0.4, 1.0, 0.5, 1.0, 0.5, 1.0, 0.4, 1.0, 0.7, 1.0, 0.8, 1.0, 0.8, 1.0, 0.7, 1.0, 0.6, 1.0, 0.7, 1.0, 0.7, 1.0, 0.6, 1.0, 0.6, 1.0, 0.7, 1.0, 0.7, 1.0, 0.6, 1.0, 0.9, 1.0, 1.0, 1.0, 1.0, 1.0, 0.9, 1.0, 0.2, 1.0, 0.3, 1.0, 0.3, 1.0, 0.2, 1.0, 0.5, 1.0, 0.6, 1.0, 0.6, 1.0, 0.5, 1.0, 0.8, 1.0, 0.9, 1.0, 0.9, 1.0, 0.8, 1.0, 0.1, 1.0, 0.2, 1.0, 0.2, 1.0, 0.1, 1.0, 0.4, 1.0, 0.5, 1.0, 0.5, 1.0, 0.4, 1.0, 0.7, 1.0, 0.8, 1.0, 0.8, 1.0, 0.7, 1.0, -7.451e-08, 1.0, 0.1, 1.0, 0.1, 1.0, -7.451e-08, 1.0, 0.9, 1.0, 1.0, 1.0, 1.0, 1.0, 0.9, 1.0, 0.9, 1.0, 1.0, 1.0, 1.0, 1.0, 0.9, 1.0, 0.2, 1.0, 0.3, 1.0, 0.3, 1.0, 0.2, 1.0, 0.5, 1.0, 0.6, 1.0, 0.6, 1.0, 0.5, 1.0, 0.8, 1.0, 0.9, 1.0, 0.9, 1.0, 0.8, 1.0, 0.1, 1.0, 0.2, 1.0, 0.2, 1.0, 0.1, 1.0, 0.4, 1.0, 0.5, 1.0, 0.5, 1.0, 0.4, 1.0, 0.7, 1.0, 0.8, 1.0, 0.8, 1.0, 0.7, 1.0, -7.451e-08, 1.0, 0.1, 1.0, 0.1, 1.0, -7.451e-08, 1.0, 0.3, 1.0, 0.4, 1.0, 0.4, 1.0, 0.3, 1.0, 0.5, 1.0, 0.6, 1.0, 0.6, 1.0, 0.5, 1.0, 0.2, 1.0, 0.3, 1.0, 0.3, 1.0, 0.2, 1.0, 0.5, 1.0, 0.6, 1.0, 0.6, 1.0, 0.5, 1.0, 0.8, 1.0, 0.9, 1.0, 0.9, 1.0, 0.8, 1.0, 0.1, 1.0, 0.2, 1.0, 0.2, 1.0, 0.1, 1.0, 0.4, 1.0, 0.5, 1.0, 0.5, 1.0, 0.4, 1.0, 0.7, 1.0, 0.8, 1.0, 0.8, 1.0, 0.7, 1.0, -7.451e-08, 1.0, 0.1, 1.0, 0.1, 1.0, -7.451e-08, 1.0, 0.3, 1.0, 0.4, 1.0, 0.4, 1.0, 0.3, 1.0, 0.6, 1.0, 0.7, 1.0, 0.7, 1.0, 0.6, 1.0, 0.3911, 0.4442, 0.25, 0.49, 0.1089, 0.4442, 0.02175, 0.3242, 0.02175, 0.1758, 0.1089, 0.05584, 0.25, 0.01, 0.3911, 0.05584, 0.4783, 0.1758, 0.4783, 0.3242, 0.8, 1.0, 0.9, 1.0, 0.9, 1.0, 0.8, 1.0, 0.1, 1.0, 0.2, 1.0, 0.2, 1.0, 0.1, 1.0, 0.4, 1.0, 0.5, 1.0, 0.5, 1.0, 0.4, 1.0, 0.7, 1.0, 0.8, 1.0, 0.8, 1.0, 0.7, 1.0, -7.451e-08, 1.0, 0.1, 1.0, 0.1, 1.0, -7.451e-08, 1.0, 0.3, 1.0, 0.4, 1.0, 0.4, 1.0, 0.3, 1.0, 0.6, 1.0, 0.7, 1.0, 0.7, 1.0, 0.6, 1.0, 0.9, 1.0, 1.0, 1.0, 1.0, 1.0, 0.9, 1.0, 0.2, 1.0, 0.3, 1.0, 0.3, 1.0, 0.2, 1.0, 0.2, 0.5, 0.1, 0.5, 0.1, 0.5, 0.2, 0.5, 0.5, 0.5, 0.4, 0.5, 0.4, 0.5, 0.5, 0.5, 0.6, 0.5, 0.5, 0.5, 0.5, 0.5, 0.6, 0.5, 0.7, 0.5, 0.6, 0.5, 0.6, 0.5, 0.7, 0.5, 1.0, 0.5, 0.9, 0.5, 0.9, 0.5, 1.0, 0.5, 0.8, 0.5, 0.7, 0.5, 0.7, 0.5, 0.8, 0.5, 0.9, 0.5, 0.8, 0.5, 0.8, 0.5, 0.9, 0.5, 0.1, 0.5, -7.451e-08, 0.5, -7.451e-08, 0.5, 0.1, 0.5, 0.2, 0.5, 0.1, 0.5, 0.1, 0.5, 0.2, 0.5, 0.3, 0.5, 0.2, 0.5, 0.2, 0.5, 0.3, 0.5, 0.75, 0.4462, 0.8653, 0.4088, 0.9366, 0.3106, 0.9366, 0.1894, 0.8653, 0.09124, 0.75, 0.05377, 0.6347, 0.09124, 0.5634, 0.1894, 0.5634, 0.3106, 0.6347, 0.4088, 0.5, 0.5, 0.4, 0.5, 0.4, 0.5, 0.5, 0.5, 0.8, 0.5, 0.7, 0.5, 0.7, 0.5, 0.8, 0.5, 0.1, 0.5, -7.451e-08, 0.5, -7.451e-08, 0.5, 0.1, 0.5, 0.4, 0.5, 0.3, 0.5, 0.3, 0.5, 0.4, 0.5, 0.7, 0.5, 0.6, 0.5, 0.6, 0.5, 0.7, 0.5, 1.0, 0.5, 0.9, 0.5, 0.9, 0.5, 1.0, 0.5, 0.3, 0.5, 0.2, 0.5, 0.2, 0.5, 0.3, 0.5, 0.6, 0.5, 0.5, 0.5, 0.5, 0.5, 0.6, 0.5, 0.9, 0.5, 0.8, 0.5, 0.8, 0.5, 0.9, 0.5, 0.8911, 0.4442, 0.75, 0.49, 0.75, 0.49, 0.8911, 0.4442, 0.9783, 0.3242, 0.8911, 0.4442, 0.8911, 0.4442, 0.9783, 0.3242, 0.9783, 0.1758, 0.9783, 0.3242, 0.9783, 0.3242, 0.9783, 0.1758, 0.8911, 0.05584, 0.9783, 0.1758, 0.9783, 0.1758, 0.8911, 0.05584, 0.75, 0.01, 0.8911, 0.05584, 0.8911, 0.05584, 0.75, 0.01, 0.6089, 0.05584, 0.75, 0.01, 0.75, 0.01, 0.6089, 0.05584, 0.5217, 0.1758, 0.6089, 0.05584, 0.6089, 0.05584, 0.5217, 0.1758, 0.5217, 0.3242, 0.5217, 0.1758, 0.5217, 0.1758, 0.5217, 0.3242, 0.6089, 0.4442, 0.5217, 0.3242, 0.5217, 0.3242, 0.6089, 0.4442, 0.75, 0.49, 0.6089, 0.4442, 0.6089, 0.4442, 0.75, 0.49, 0.8653, 0.4088, 0.75, 0.4462, 0.75, 0.49, 0.8911, 0.4442, 0.9366, 0.3106, 0.8653, 0.4088, 0.8911, 0.4442, 0.9783, 0.3242, 0.9366, 0.1894, 0.9366, 0.3106, 0.9783, 0.3242, 0.9783, 0.1758, 0.8653, 0.09124, 0.9366, 0.1894, 0.9783, 0.1758, 0.8911, 0.05584, 0.75, 0.05377, 0.8653, 0.09124, 0.8911, 0.05584, 0.75, 0.01, 0.6347, 0.09124, 0.75, 0.05377, 0.75, 0.01, 0.6089, 0.05584, 0.5634, 0.1894, 0.6347, 0.09124, 0.6089, 0.05584, 0.5217, 0.1758, 0.5634, 0.3106, 0.5634, 0.1894, 0.5217, 0.1758, 0.5217, 0.3242, 0.6347, 0.4088, 0.5634, 0.3106, 0.5217, 0.3242, 0.6089, 0.4442, 0.75, 0.4462, 0.6347, 0.4088, 0.6089, 0.4442, 0.75, 0.49])
me_cylinder_007.materials.append(mat_selang)
me_cylinder_007.use_remesh_fix_poles = True
me_cylinder_007.use_remesh_preserve_attributes = False
me_cylinder_007.update()

# ---- objects
ob_tabung = bpy.data.objects.new('Tabung', me_cylinder)
ob_pegangan_atas = bpy.data.objects.new('Pegangan Atas', me_plane)
ob_lepasan_apar = bpy.data.objects.new('Lepasan Apar', me_cylinder_002)
ob_pegangan_bawa = bpy.data.objects.new('Pegangan Bawa', me_plane_004)
ob_selang = bpy.data.objects.new('Selang', me_cylinder_007)

# ---- transforms, parenting, visibility, modifiers, constraints
ob_tabung.location = (0.001988, -0.003109, 0.01673)
ob_tabung.scale = (0.1626, 0.1584, 0.3146)
ob_pegangan_atas.location = (0.001988, -0.003109, 0.01673)
ob_pegangan_atas.rotation_euler = (0.0, -0.2374, 0.0)
ob_pegangan_atas.scale = (-0.02154, 0.7832, 0.9126)
ob_lepasan_apar.location = (0.001988, -0.003109, 0.01673)
ob_lepasan_apar.rotation_euler = (-0.0, 1.582, -1.557)
ob_lepasan_apar.scale = (0.00493, 0.004931, 0.03247)
ob_pegangan_bawa.location = (0.001988, -0.003109, 0.01673)
ob_pegangan_bawa.scale = (-0.02793, -0.4504, 0.895)
ob_selang.location = (0.001988, -0.003109, 0.01673)
ob_selang.scale = (0.02142, 0.02438, 0.1115)

# ---- collection membership
col_collection.objects.link(ob_tabung)
col_collection.objects.link(ob_pegangan_atas)
col_collection.objects.link(ob_lepasan_apar)
col_collection.objects.link(ob_pegangan_bawa)
col_collection.objects.link(ob_selang)

# ---- scene / render settings (as saved in the file)
scene.frame_start = 1; scene.frame_end = 250; scene.frame_set(1)
scene.render.engine = 'BLENDER_EEVEE_NEXT'
scene.cycles.sampling_pattern = 'TABULATED_SOBOL'
scene.cycles.use_light_tree = False
scene.view_settings.view_transform = 'Filmic'
bpy.context.view_layer.update()

# ---- added for rendering (the .blend has no active camera and no usable light): camera, sun
cam_auto = bpy.data.cameras.new('AutoCamera')
cam_auto.lens = 50.0
cam_auto.sensor_width = 36.0
cam_auto.clip_end = 1000.0
ob_auto_camera = bpy.data.objects.new('AutoCamera', cam_auto)
scene.collection.objects.link(ob_auto_camera)
ob_auto_camera.location = (0.897246, -1.08436, 1.13081)
ob_auto_camera.rotation_euler = (1.09748, -7.21219e-08, 0.694738)
scene.camera = ob_auto_camera
light_auto_sun = bpy.data.lights.new('AutoSun', 'SUN')
light_auto_sun.energy = 3.0
light_auto_sun.angle = 0.0523599
ob_auto_sun = bpy.data.objects.new('AutoSun', light_auto_sun)
scene.collection.objects.link(ob_auto_sun)
ob_auto_sun.rotation_euler = (0.872665, 0.174533, 0.523599)
bpy.context.view_layer.update()
